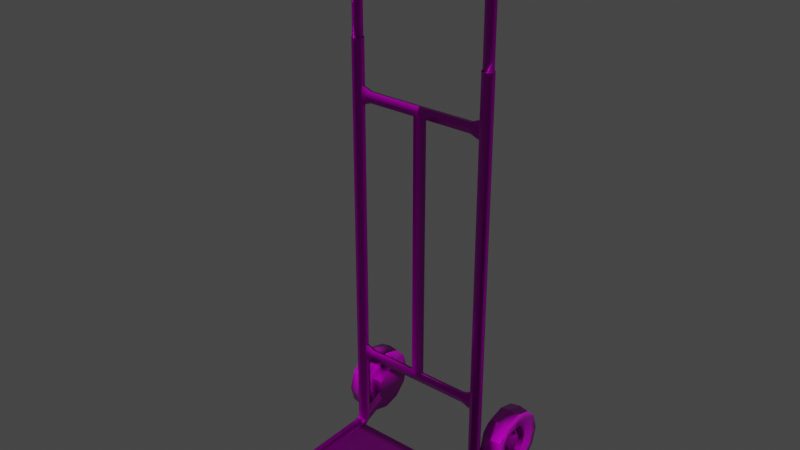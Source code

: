 # Source: sacktrolleyt.blend  (saved by Blender 2.93.21; exported with 4.5.12 LTS)
import bpy
from mathutils import Matrix  # noqa: F401  (used for matrix-valued properties, if any)

bpy.ops.wm.read_factory_settings(use_empty=True)
scene = bpy.context.scene
scene.name = 'Scene'

# ---- collections
col_collection = bpy.data.collections.new('Collection'); scene.collection.children.link(col_collection)

# ---- images (referenced by path relative to the original .blend; pixels are not part of the script)
import os
ASSET_DIR = os.environ.get("B2B_ASSET_DIR", "")  # directory of the original .blend (textures are referenced by path, not embedded)
HERE = os.path.dirname(os.path.abspath(__file__))  # packed textures are extracted next to this script under _unpacked/

def load_image(name, relpath, width, height, colorspace="sRGB"):
    """Load a texture the original file referenced (path relative to the .blend, or extracted next to this script)."""
    p = next((c for c in (os.path.join(HERE, relpath), os.path.join(ASSET_DIR, relpath)) if relpath and os.path.exists(c)), "")
    if p:
        img = bpy.data.images.load(p, check_existing=True)
        img.name = name
    else:  # same state as the original file: an image datablock whose file is absent (Cycles renders it pink)
        img = bpy.data.images.new(name, width, height)
        img.source = "FILE"
        img.filepath = "//" + (relpath or name)
    img.colorspace_settings.name = colorspace
    return img
img_1k_black_metal_1_diffuse_jpg_001 = load_image('1K-black_metal_1-diffuse.jpg.001', '1K-black_metal_1-diffuse.jpg', 1024, 1024, 'sRGB')
img_1k_black_metal_1_normal_jpg_001 = load_image('1K-black_metal_1-normal.jpg.001', '1K-black_metal_1-normal.jpg', 1024, 1024, 'Non-Color')
img_1k_black_metal_1_specular_jpg_001 = load_image('1K-black_metal_1-specular.jpg.001', '1K-black_metal_1-specular.jpg', 1024, 1024, 'Non-Color')
img_1k_black_plastic_basecolor_png_001 = load_image('1K-black_plastic_basecolor.png.001', '1K-black_plastic_basecolor.png', 1024, 1024, 'sRGB')
img_1k_black_plastic_roughness_png_001 = load_image('1K-black_plastic_roughness.png.001', '1K-black_plastic_roughness.png', 1024, 1024, 'Non-Color')
img_1k_black_plastic_normal_png_001 = load_image('1K-black_plastic_normal.png.001', '1K-black_plastic_normal.png', 1024, 1024, 'Non-Color')
img_1k_black_plastic_metallic_png_001 = load_image('1K-black_plastic_metallic.png.001', '1K-black_plastic_metallic.png', 1024, 1024, 'Non-Color')

# ---- materials (node trees are filled in below, after node groups)
mat_metal = bpy.data.materials.new('metal')
mat_metal.use_transparent_shadow = False
mat_wheel = bpy.data.materials.new('wheel')
mat_wheel.use_transparent_shadow = False

# ---- material node trees
mat_metal.use_nodes = True; mat_metal.node_tree.nodes.clear()
_N = mat_metal.node_tree.nodes; _L = mat_metal.node_tree.links
n0 = _N.new('ShaderNodeBsdfPrincipled'); n0.name = 'Principled BSDF'; n0.location = (10, 300)
n0.distribution = 'GGX'
n0.subsurface_method = 'BURLEY'
n0.inputs[1].default_value = 0.5616
n0.inputs[3].default_value = 1.45
n0.inputs[27].default_value = (0.0, 0.0, 0.0, 1.0)
n0.inputs[28].default_value = 1.0
n1 = _N.new('ShaderNodeOutputMaterial'); n1.name = 'Material Output'; n1.location = (300, 300)
n2 = _N.new('ShaderNodeTexImage'); n2.name = 'Image Texture'; n2.location = (-280, 280)
n2.image = img_1k_black_metal_1_diffuse_jpg_001
n3 = _N.new('ShaderNodeNormalMap'); n3.name = 'Normal Map'; n3.location = (-290, -161)
n3.inputs[0].default_value = 2.1
n4 = _N.new('ShaderNodeTexImage'); n4.name = 'Image Texture.001'; n4.location = (-721, -151)
n4.image = img_1k_black_metal_1_normal_jpg_001
n5 = _N.new('ShaderNodeTexImage'); n5.name = 'Image Texture.002'; n5.location = (-713, 209)
n5.image = img_1k_black_metal_1_specular_jpg_001
_L.new(n0.outputs[0], n1.inputs[0])
_L.new(n2.outputs[0], n0.inputs[0])
_L.new(n3.outputs[0], n0.inputs[5])
_L.new(n4.outputs[0], n3.inputs[1])
_L.new(n5.outputs[0], n0.inputs[2])
n1.is_active_output = True
mat_wheel.use_nodes = True; mat_wheel.node_tree.nodes.clear()
_N = mat_wheel.node_tree.nodes; _L = mat_wheel.node_tree.links
n0 = _N.new('ShaderNodeBsdfPrincipled'); n0.name = 'Principled BSDF'; n0.location = (10, 300)
n0.distribution = 'GGX'
n0.subsurface_method = 'BURLEY'
n0.inputs[3].default_value = 1.45
n0.inputs[27].default_value = (0.0, 0.0, 0.0, 1.0)
n0.inputs[28].default_value = 1.0
n1 = _N.new('ShaderNodeOutputMaterial'); n1.name = 'Material Output'; n1.location = (300, 300)
n2 = _N.new('ShaderNodeTexImage'); n2.name = 'Image Texture'; n2.location = (-280, 280)
n2.image = img_1k_black_plastic_basecolor_png_001
n3 = _N.new('ShaderNodeTexImage'); n3.name = 'Image Texture.002'; n3.location = (-995, 67)
n3.image = img_1k_black_plastic_roughness_png_001
n4 = _N.new('ShaderNodeTexImage'); n4.name = 'Image Texture.003'; n4.location = (-780, -265)
n4.image = img_1k_black_plastic_normal_png_001
n5 = _N.new('ShaderNodeNormalMap'); n5.name = 'Normal Map'; n5.location = (-352, -258)
n6 = _N.new('ShaderNodeTexImage'); n6.name = 'Image Texture.001'; n6.location = (-783, 113)
n6.image = img_1k_black_plastic_metallic_png_001
_L.new(n0.outputs[0], n1.inputs[0])
_L.new(n2.outputs[0], n0.inputs[0])
_L.new(n6.outputs[0], n0.inputs[1])
_L.new(n3.outputs[0], n0.inputs[2])
_L.new(n4.outputs[0], n5.inputs[1])
_L.new(n5.outputs[0], n0.inputs[5])
n1.is_active_output = True

# ---- world
world_world = bpy.data.worlds.new('World'); scene.world = world_world
world_world.use_nodes = True; world_world.node_tree.nodes.clear()
_N = world_world.node_tree.nodes; _L = world_world.node_tree.links
n0 = _N.new('ShaderNodeOutputWorld'); n0.name = 'World Output'; n0.location = (300, 300)
n1 = _N.new('ShaderNodeBackground'); n1.name = 'Background'; n1.location = (10, 300)
n1.inputs[0].default_value = (0.05088, 0.05088, 0.05088, 1.0)
_L.new(n1.outputs[0], n0.inputs[0])
n0.is_active_output = True
world_world.color = (0.05088, 0.05088, 0.05088)
world_world.use_sun_shadow = False
world_world.sun_shadow_jitter_overblur = 0.0

# ---- meshes
me_cylinder_002 = bpy.data.meshes.new('Cylinder.002')
me_cylinder_002.from_pydata([(0.0, 0.5525, -1.0), (0.0, 0.5525, 1.0), (0.866, 0.2762, -1.0), (0.866, 0.2762, 1.0), (0.866, -0.2762, -1.0), (0.866, -0.2762, 1.0), (-8.742e-08, -0.5525, -1.0), (-8.742e-08, -0.5525, 1.0), (-0.866, -0.2762, -1.0), (-0.866, -0.2762, 1.0), (-0.866, 0.2762, -1.0), (-0.866, 0.2762, 1.0), (2.384e-06, 0.4137, 11.29), (1.562, 0.2068, 11.29), (1.562, -0.2068, 11.29), (2.227e-06, -0.4137, 11.29), (-1.562, -0.2068, 11.29), (-1.562, 0.2068, 11.29), (1.817e-06, 0.4364, 10.52), (1.345, 0.2182, 10.52), (1.345, -0.2182, 10.52), (1.681e-06, -0.4364, 10.52), (-1.345, 0.2182, 10.52), (-1.345, -0.2182, 10.52), (0.8812, 0.2667, 9.391), (3.414e-07, -0.5334, 9.391), (-0.8812, -0.2667, 9.391), (4.303e-07, 0.5334, 9.391), (0.8812, -0.2667, 9.391), (-0.8812, 0.2667, 9.391), (0.0, 0.4869, 0.0), (0.866, 0.2435, 0.0), (0.866, -0.2435, 0.0), (-8.742e-08, -0.4869, 0.0), (-0.866, -0.2435, 0.0), (-0.866, 0.2435, 0.0), (2.384e-06, 0.4137, -11.29), (1.562, 0.2068, -11.29), (1.562, -0.2068, -11.29), (2.227e-06, -0.4137, -11.29), (-1.562, -0.2068, -11.29), (-1.562, 0.2068, -11.29), (1.817e-06, 0.4364, -10.52), (1.345, 0.2182, -10.52), (1.345, -0.2182, -10.52), (1.681e-06, -0.4364, -10.52), (-1.345, 0.2182, -10.52), (-1.345, -0.2182, -10.52), (0.8812, 0.2667, -9.391), (3.414e-07, -0.5334, -9.391), (-0.8812, -0.2667, -9.391), (4.303e-07, 0.5334, -9.391), (0.8812, -0.2667, -9.391), (-0.8812, 0.2667, -9.391), (46.64, 0.5525, 1.0), (47.51, 0.2762, 1.0), (47.51, -0.2762, 1.0), (46.64, -0.5525, 1.0), (45.78, -0.2762, 1.0), (45.78, 0.2762, 1.0), (46.64, 0.4137, 11.29), (48.21, 0.2068, 11.29), (48.21, -0.2068, 11.29), (46.64, -0.4137, 11.29), (45.08, -0.2068, 11.29), (45.08, 0.2068, 11.29), (46.64, 0.4364, 10.52), (47.99, 0.2182, 10.52), (47.99, -0.2182, 10.52), (46.64, -0.4364, 10.52), (45.3, 0.2182, 10.52), (45.3, -0.2182, 10.52), (47.53, 0.2667, 9.391), (46.64, -0.5334, 9.391), (45.76, -0.2667, 9.391), (46.64, 0.5334, 9.391), (47.53, -0.2667, 9.391), (45.76, 0.2667, 9.391), (46.64, 0.4869, 0.0), (47.51, 0.2435, 0.0), (47.51, -0.2435, 0.0), (46.64, -0.4869, 0.0), (45.78, -0.2435, 0.0), (45.78, 0.2435, 0.0), (46.64, 0.5525, -1.0), (47.51, 0.2762, -1.0), (47.51, -0.2762, -1.0), (46.64, -0.5525, -1.0), (45.78, -0.2762, -1.0), (45.78, 0.2762, -1.0), (46.64, 0.4137, -11.29), (48.21, 0.2068, -11.29), (48.21, -0.2068, -11.29), (46.64, -0.4137, -11.29), (45.08, -0.2068, -11.29), (45.08, 0.2068, -11.29), (58.28, 0.995, 11.98), (60.27, 0.8617, 12.48), (58.28, 0.8617, 12.48), (60.27, 0.4975, 12.84), (58.28, 0.4975, 12.84), (60.27, -1.927e-06, 12.98), (58.28, -1.927e-06, 12.98), (60.27, -0.4975, 12.84), (58.28, -0.4975, 12.84), (60.27, -0.8617, 12.48), (58.28, -0.8617, 12.48), (60.27, -0.995, 11.98), (58.28, -0.995, 11.98), (60.27, -0.8617, 11.48), (58.28, -0.8617, 11.48), (60.27, -0.4975, 11.12), (58.28, -0.4975, 11.12), (60.27, -1.604e-06, 10.99), (58.28, -1.604e-06, 10.99), (60.27, 0.4975, 11.12), (58.28, 0.4975, 11.12), (60.27, 0.8617, 11.48), (58.28, 0.8617, 11.48), (-8.984, 0.995, 11.98), (-8.984, 0.8617, 12.48), (-8.984, 0.4975, 12.84), (-8.984, -1.927e-06, 12.98), (-8.984, -0.4975, 12.84), (-8.984, -0.8617, 12.48), (-8.984, -0.995, 11.98), (-8.984, -0.8617, 11.48), (-8.984, -0.4975, 11.12), (-8.984, -1.604e-06, 10.99), (-8.984, 0.4975, 11.12), (-8.984, 0.8617, 11.48), (-8.984, 0.8525, 11.98), (-8.984, 0.7383, 12.41), (-8.984, 0.4263, 12.72), (-8.984, -1.904e-06, 12.83), (-8.984, -0.4263, 12.72), (-8.984, -0.7383, 12.41), (-8.984, -0.8525, 11.98), (-8.984, -0.7383, 11.55), (-8.984, -0.4263, 11.24), (-8.984, -1.627e-06, 11.13), (-8.984, 0.4263, 11.24), (-8.984, 0.7383, 11.55), (-23.21, 1.532, 11.98), (-23.25, 1.424, 12.41), (-23.35, 1.131, 12.72), (-23.5, 0.7303, 12.83), (-23.64, 0.3296, 12.72), (-23.75, 0.03617, 12.41), (-23.79, -0.07122, 11.98), (-23.75, 0.03617, 11.55), (-23.64, 0.3296, 11.24), (-23.5, 0.7303, 11.13), (-23.35, 1.131, 11.24), (-23.25, 1.424, 11.55), (-27.75, 4.569, 8.141), (-27.47, 4.233, 8.141), (-27.39, 3.799, 8.141), (-27.53, 3.383, 8.141), (-27.87, 3.097, 8.141), (-28.31, 3.018, 8.141), (-28.72, 3.166, 8.141), (-29.01, 3.502, 8.141), (-29.09, 3.936, 8.141), (-28.94, 4.352, 8.141), (-28.6, 4.638, 8.141), (-28.17, 4.717, 8.141), (-24.98, 2.615, 12.02), (-26.34, 3.594, 11.95), (-27.19, 4.179, 11.47), (-27.63, 4.482, 10.3), (-25.04, 2.513, 11.6), (-26.32, 3.443, 11.54), (-27.0, 3.913, 11.17), (-27.35, 4.154, 10.2), (-25.19, 2.243, 11.28), (-26.44, 3.144, 11.23), (-27.0, 3.53, 10.95), (-27.28, 3.725, 10.12), (-25.41, 1.875, 11.17), (-26.66, 2.778, 11.12), (-27.17, 3.133, 10.87), (-27.43, 3.311, 10.09), (-25.62, 1.509, 11.28), (-26.92, 2.443, 11.23), (-27.48, 2.829, 10.95), (-27.76, 3.023, 10.12), (-25.79, 1.242, 11.6), (-27.16, 2.228, 11.54), (-27.84, 2.698, 11.17), (-28.19, 2.938, 10.2), (-25.85, 1.147, 12.02), (-27.31, 2.191, 11.95), (-28.15, 2.775, 11.47), (-28.59, 3.079, 10.3), (-25.8, 1.248, 12.45), (-27.33, 2.342, 12.36), (-28.34, 3.041, 11.77), (-28.87, 3.408, 10.41), (-25.64, 1.519, 12.76), (-27.21, 2.641, 12.67), (-28.34, 3.423, 11.99), (-28.94, 3.836, 10.48), (-25.43, 1.886, 12.87), (-26.99, 3.007, 12.78), (-28.17, 3.82, 12.07), (-28.79, 4.25, 10.51), (-25.21, 2.253, 12.76), (-26.73, 3.343, 12.67), (-27.86, 4.125, 11.99), (-28.46, 4.538, 10.48), (-28.03, 4.623, 10.41), (-27.5, 4.256, 11.77), (-26.49, 3.557, 12.36), (-25.04, 2.519, 12.45), (46.64, 0.4364, -10.52), (47.99, 0.2182, -10.52), (47.99, -0.2182, -10.52), (46.64, -0.4364, -10.52), (45.3, 0.2182, -10.52), (45.3, -0.2182, -10.52), (-29.01, 3.502, 0.0), (-29.09, 3.936, 0.0), (-27.87, 3.097, 0.0), (-28.31, 3.018, 0.0), (-28.17, 4.717, 0.0), (-27.75, 4.569, 0.0), (-27.47, 4.233, 0.0), (-27.39, 3.799, 0.0), (-28.94, 4.352, 0.0), (-28.72, 3.166, 0.0), (-27.53, 3.383, 0.0), (-28.6, 4.638, 0.0), (47.53, 0.2667, -9.391), (46.64, -0.5334, -9.391), (45.76, -0.2667, -9.391), (46.64, 0.5334, -9.391), (47.53, -0.2667, -9.391), (45.76, 0.2667, -9.391), (58.28, 0.995, -11.98), (60.27, 0.8617, -12.48), (58.28, 0.8617, -12.48), (60.27, 0.4975, -12.84), (58.28, 0.4975, -12.84), (60.27, -1.927e-06, -12.98), (58.28, -1.927e-06, -12.98), (60.27, -0.4975, -12.84), (58.28, -0.4975, -12.84), (60.27, -0.8617, -12.48), (58.28, -0.8617, -12.48), (60.27, -0.995, -11.98), (58.28, -0.995, -11.98), (60.27, -0.8617, -11.48), (58.28, -0.8617, -11.48), (60.27, -0.4975, -11.12), (58.28, -0.4975, -11.12), (60.27, -1.604e-06, -10.99), (58.28, -1.604e-06, -10.99), (60.27, 0.4975, -11.12), (58.28, 0.4975, -11.12), (60.27, 0.8617, -11.48), (58.28, 0.8617, -11.48), (-8.984, 0.995, -11.98), (-8.984, 0.8617, -12.48), (-8.984, 0.4975, -12.84), (-8.984, -1.927e-06, -12.98), (-8.984, -0.4975, -12.84), (-8.984, -0.8617, -12.48), (-8.984, -0.995, -11.98), (-8.984, -0.8617, -11.48), (-8.984, -0.4975, -11.12), (-8.984, -1.604e-06, -10.99), (-8.984, 0.4975, -11.12), (-8.984, 0.8617, -11.48), (-8.984, 0.8525, -11.98), (-8.984, 0.7383, -12.41), (-8.984, 0.4263, -12.72), (-8.984, -1.904e-06, -12.83), (-8.984, -0.4263, -12.72), (-8.984, -0.7383, -12.41), (-8.984, -0.8525, -11.98), (-8.984, -0.7383, -11.55), (-8.984, -0.4263, -11.24), (-8.984, -1.627e-06, -11.13), (-8.984, 0.4263, -11.24), (-8.984, 0.7383, -11.55), (-23.21, 1.532, -11.98), (-23.25, 1.424, -12.41), (-23.35, 1.131, -12.72), (-23.5, 0.7303, -12.83), (-23.64, 0.3296, -12.72), (-23.75, 0.03617, -12.41), (-23.79, -0.07122, -11.98), (-23.75, 0.03617, -11.55), (-23.64, 0.3296, -11.24), (-23.5, 0.7303, -11.13), (-23.35, 1.131, -11.24), (-23.25, 1.424, -11.55), (-27.75, 4.569, -8.141), (-27.47, 4.233, -8.141), (-27.39, 3.799, -8.141), (-27.53, 3.383, -8.141), (-27.87, 3.097, -8.141), (-28.31, 3.018, -8.141), (-28.72, 3.166, -8.141), (-29.01, 3.502, -8.141), (-29.09, 3.936, -8.141), (-28.94, 4.352, -8.141), (-28.6, 4.638, -8.141), (-28.17, 4.717, -8.141), (-24.98, 2.615, -12.02), (-26.34, 3.594, -11.95), (-27.19, 4.179, -11.47), (-27.63, 4.482, -10.3), (-25.04, 2.513, -11.6), (-26.32, 3.443, -11.54), (-27.0, 3.913, -11.17), (-27.35, 4.154, -10.2), (-25.19, 2.243, -11.28), (-26.44, 3.144, -11.23), (-27.0, 3.53, -10.95), (-27.28, 3.725, -10.12), (-25.41, 1.875, -11.17), (-26.66, 2.778, -11.12), (-27.17, 3.133, -10.87), (-27.43, 3.311, -10.09), (-25.62, 1.509, -11.28), (-26.92, 2.443, -11.23), (-27.48, 2.829, -10.95), (-27.76, 3.023, -10.12), (-25.79, 1.242, -11.6), (-27.16, 2.228, -11.54), (-27.84, 2.698, -11.17), (-28.19, 2.938, -10.2), (-20.96, -0.7383, 11.55), (-20.96, -0.4263, 11.24), (-20.96, -0.4263, 12.72), (-20.96, -0.7383, 12.41), (-20.96, 0.7383, 11.55), (-20.96, 0.8525, 11.98), (-20.96, 0.7383, 12.41), (-20.96, 0.4263, 12.72), (-20.96, -1.627e-06, 11.13), (-20.96, -0.8525, 11.98), (-20.96, -1.904e-06, 12.83), (-20.96, 0.4263, 11.24), (-25.85, 1.147, -12.02), (61.9, 0.1924, 11.98), (61.79, 0.1087, 12.48), (61.51, -0.1201, 12.84), (61.12, -0.4327, 12.98), (60.74, -0.7452, 12.84), (60.45, -0.974, 12.48), (60.35, -1.058, 11.98), (60.45, -0.974, 11.48), (60.74, -0.7452, 11.12), (61.12, -0.4327, 10.99), (61.51, -0.1201, 11.12), (61.79, 0.1087, 11.48), (-27.31, 2.191, -11.95), (-28.15, 2.775, -11.47), (-28.59, 3.079, -10.3), (-25.8, 1.248, -12.45), (-27.33, 2.342, -12.36), (-28.34, 3.041, -11.77), (-28.87, 3.408, -10.41), (-25.64, 1.519, -12.76), (-27.21, 2.641, -12.67), (-28.34, 3.423, -11.99), (-28.94, 3.836, -10.48), (62.51, -1.244, 11.98), (62.37, -1.251, 12.48), (62.01, -1.271, 12.84), (61.51, -1.298, 12.98), (61.02, -1.325, 12.84), (60.65, -1.345, 12.48), (60.52, -1.352, 11.98), (60.65, -1.345, 11.48), (61.02, -1.325, 11.12), (61.51, -1.298, 10.99), (62.01, -1.271, 11.12), (62.37, -1.251, 11.48), (-25.43, 1.886, -12.87), (62.01, -21.72, 11.98), (61.95, -21.72, 12.48), (61.78, -21.72, 12.84), (61.56, -21.72, 12.98), (61.33, -21.72, 12.84), (61.17, -21.72, 12.48), (61.11, -21.72, 11.98), (61.17, -21.72, 11.48), (61.33, -21.72, 11.12), (61.56, -21.72, 10.99), (61.78, -21.72, 11.12), (61.95, -21.72, 11.48), (-26.99, 3.007, -12.78), (-28.17, 3.82, -12.07), (-28.79, 4.25, -10.51), (-25.21, 2.253, -12.76), (-26.73, 3.343, -12.67), (-27.86, 4.125, -11.99), (-28.46, 4.538, -10.48), (-28.03, 4.623, -10.41), (-27.5, 4.256, -11.77), (-26.49, 3.557, -12.36), (-25.04, 2.519, -12.45), (61.02, -1.325, 7.444), (61.33, -21.72, 7.444), (61.56, -21.72, 7.355), (61.78, -21.72, 7.444), (62.01, -1.271, 7.444), (61.51, -1.298, 7.355), (61.04, -3.025, 11.12), (61.99, -2.975, 12.84), (62.34, -2.957, 12.48), (-20.96, -0.7383, -11.55), (61.99, -2.975, 11.12), (61.52, -3.0, 12.98), (-20.96, -0.4263, -11.24), (62.34, -2.957, 11.48), (61.04, -3.025, 12.84), (-20.96, -0.4263, -12.72), (-20.96, -0.7383, -12.41), (62.47, -2.95, 11.98), (60.7, -3.043, 12.48), (-20.96, 0.7383, -11.55), (-20.96, 0.8525, -11.98), (60.57, -3.05, 11.98), (60.7, -3.043, 11.48), (-20.96, 0.7383, -12.41), (61.99, -2.975, 7.444), (-20.96, 0.4263, -12.72), (61.04, -3.025, 7.444), (57.48, 7.372, 11.98), (57.48, 7.239, 12.48), (55.49, 7.239, 12.48), (55.49, 7.372, 11.98), (55.49, 7.239, 11.48), (57.48, 7.239, 11.48), (59.11, 6.569, 11.98), (59.01, 6.486, 12.48), (59.01, 6.486, 11.48), (61.02, -1.325, 0.0), (61.33, -21.72, 0.0), (61.56, -21.72, 0.0), (61.78, -21.72, 0.0), (62.01, -1.271, 0.0), (61.51, -1.298, 0.0), (61.04, -3.025, 0.0), (61.99, -2.975, 0.0), (-20.96, -1.627e-06, -11.13), (-20.96, -0.8525, -11.98), (-20.96, -1.904e-06, -12.83), (-20.96, 0.4263, -11.24), (61.9, 0.1924, -11.98), (61.79, 0.1087, -12.48), (61.51, -0.1201, -12.84), (61.12, -0.4327, -12.98), (60.74, -0.7452, -12.84), (60.45, -0.974, -12.48), (60.35, -1.058, -11.98), (60.45, -0.974, -11.48), (60.74, -0.7452, -11.12), (61.12, -0.4327, -10.99), (61.51, -0.1201, -11.12), (61.79, 0.1087, -11.48), (62.51, -1.244, -11.98), (62.37, -1.251, -12.48), (62.01, -1.271, -12.84), (61.51, -1.298, -12.98), (60.02, 6.595, 15.39), (59.59, 8.226, 15.39), (58.39, 9.419, 15.39), (56.76, 9.856, 15.39), (55.13, 9.419, 15.39), (53.94, 8.226, 15.39), (53.5, 6.595, 15.39), (53.94, 4.965, 15.39), (55.13, 3.772, 15.39), (56.76, 3.335, 15.39), (58.39, 3.772, 15.39), (59.59, 4.965, 15.39), (60.02, 6.595, 11.11), (59.59, 8.226, 11.11), (58.39, 9.419, 11.11), (56.76, 9.856, 11.11), (55.13, 9.419, 11.11), (53.94, 8.226, 11.11), (53.5, 6.595, 11.11), (53.94, 4.965, 11.11), (55.13, 3.772, 11.11), (56.76, 3.335, 11.11), (58.39, 3.772, 11.11), (59.59, 4.965, 11.11), (62.81, 6.595, 14.16), (62.51, 6.595, 15.85), (59.58, 6.595, 15.23), (59.58, 6.595, 13.1), (62.51, 6.595, 12.47), (62.0, 9.619, 14.16), (61.74, 9.467, 15.85), (59.21, 8.005, 15.23), (59.21, 8.005, 13.1), (61.74, 9.467, 12.47), (59.79, 11.83, 14.16), (59.63, 11.57, 15.85), (58.17, 9.037, 15.23), (58.17, 9.037, 13.1), (59.63, 11.57, 12.47), (56.76, 12.64, 14.16), (56.76, 12.34, 15.85), (56.76, 9.415, 15.23), (56.76, 9.415, 13.1), (56.76, 12.34, 12.47), (53.74, 11.83, 14.16), (53.89, 11.57, 15.85), (55.35, 9.037, 15.23), (55.35, 9.037, 13.1), (53.89, 11.57, 12.47), (51.53, 9.619, 14.16), (51.79, 9.467, 15.85), (54.32, 8.005, 15.23), (54.32, 8.005, 13.1), (51.79, 9.467, 12.47), (50.72, 6.595, 14.16), (51.02, 6.595, 15.85), (53.94, 6.595, 15.23), (53.94, 6.595, 13.1), (51.02, 6.595, 12.47), (51.53, 3.572, 14.16), (51.79, 3.724, 15.85), (54.32, 5.186, 15.23), (54.32, 5.186, 13.1), (51.79, 3.724, 12.47), (53.74, 1.358, 14.16), (53.89, 1.622, 15.85), (55.35, 4.154, 15.23), (55.35, 4.154, 13.1), (53.89, 1.622, 12.47), (56.76, 0.5478, 14.16), (56.76, 0.8527, 15.85), (56.76, 3.776, 15.23), (56.76, 3.776, 13.1), (56.76, 0.8527, 12.47), (59.79, 1.358, 14.16), (59.63, 1.622, 15.85), (58.17, 4.154, 15.23), (58.17, 4.154, 13.1), (59.63, 1.622, 12.47), (62.0, 3.572, 14.16), (61.74, 3.724, 15.85), (59.21, 5.186, 15.23), (59.21, 5.186, 13.1), (61.74, 3.724, 12.47), (61.02, -1.325, -12.84), (60.65, -1.345, -12.48), (60.52, -1.352, -11.98), (60.65, -1.345, -11.48), (61.02, -1.325, -11.12), (61.51, -1.298, -10.99), (62.01, -1.271, -11.12), (62.37, -1.251, -11.48), (62.01, -21.72, -11.98), (61.95, -21.72, -12.48), (61.78, -21.72, -12.84), (61.56, -21.72, -12.98), (61.33, -21.72, -12.84), (61.17, -21.72, -12.48), (61.11, -21.72, -11.98), (61.17, -21.72, -11.48), (61.33, -21.72, -11.12), (61.56, -21.72, -10.99), (61.78, -21.72, -11.12), (61.95, -21.72, -11.48), (61.02, -1.325, -7.444), (61.33, -21.72, -7.444), (61.56, -21.72, -7.355), (61.78, -21.72, -7.444), (62.01, -1.271, -7.444), (61.51, -1.298, -7.355), (61.04, -3.025, -11.12), (61.99, -2.975, -12.84), (62.34, -2.957, -12.48), (61.99, -2.975, -11.12), (61.52, -3.0, -12.98), (62.34, -2.957, -11.48), (61.04, -3.025, -12.84), (62.47, -2.95, -11.98), (60.7, -3.043, -12.48), (60.57, -3.05, -11.98), (60.7, -3.043, -11.48), (61.99, -2.975, -7.444), (61.04, -3.025, -7.444), (57.48, 7.372, -11.98), (57.48, 7.239, -12.48), (55.49, 7.239, -12.48), (55.49, 7.372, -11.98), (55.49, 7.239, -11.48), (57.48, 7.239, -11.48), (59.11, 6.569, -11.98), (59.01, 6.486, -12.48), (59.01, 6.486, -11.48), (60.02, 6.595, -15.39), (59.59, 8.226, -15.39), (58.39, 9.419, -15.39), (56.76, 9.856, -15.39), (55.13, 9.419, -15.39), (53.94, 8.226, -15.39), (53.5, 6.595, -15.39), (53.94, 4.965, -15.39), (55.13, 3.772, -15.39), (56.76, 3.335, -15.39), (58.39, 3.772, -15.39), (59.59, 4.965, -15.39), (60.02, 6.595, -11.11), (59.59, 8.226, -11.11), (58.39, 9.419, -11.11), (56.76, 9.856, -11.11), (55.13, 9.419, -11.11), (53.94, 8.226, -11.11), (53.5, 6.595, -11.11), (53.94, 4.965, -11.11), (61.04, 6.595, 15.92), (60.47, 8.736, 15.92), (58.9, 10.3, 15.92), (56.76, 10.88, 15.92), (54.62, 10.3, 15.92), (53.06, 8.736, 15.92), (52.48, 6.595, 15.92), (53.06, 4.455, 15.92), (54.62, 2.888, 15.92), (56.76, 2.314, 15.92), (58.9, 2.888, 15.92), (60.47, 4.455, 15.92), (55.13, 3.772, -11.11), (56.76, 3.335, -11.11), (58.39, 3.772, -11.11), (59.59, 4.965, -11.11), (62.81, 6.595, -14.16), (62.51, 6.595, -15.85), (59.58, 6.595, -15.23), (59.58, 6.595, -13.1), (62.51, 6.595, -12.47), (62.0, 9.619, -14.16), (61.74, 9.467, -15.85), (59.21, 8.005, -15.23), (59.21, 8.005, -13.1), (61.74, 9.467, -12.47), (59.79, 11.83, -14.16), (59.63, 11.57, -15.85), (58.17, 9.037, -15.23), (58.17, 9.037, -13.1), (59.63, 11.57, -12.47), (56.76, 12.64, -14.16), (56.76, 12.34, -15.85), (56.76, 9.415, -15.23), (56.76, 9.415, -13.1), (56.76, 12.34, -12.47), (53.74, 11.83, -14.16), (53.89, 11.57, -15.85), (55.35, 9.037, -15.23), (55.35, 9.037, -13.1), (53.89, 11.57, -12.47), (51.53, 9.619, -14.16), (51.79, 9.467, -15.85), (54.32, 8.005, -15.23), (54.32, 8.005, -13.1), (51.79, 9.467, -12.47), (50.72, 6.595, -14.16), (51.02, 6.595, -15.85), (53.94, 6.595, -15.23), (53.94, 6.595, -13.1), (51.02, 6.595, -12.47), (51.53, 3.572, -14.16), (51.79, 3.724, -15.85), (54.32, 5.186, -15.23), (54.32, 5.186, -13.1), (51.79, 3.724, -12.47), (59.49, 6.595, 15.39), (59.12, 7.957, 15.39), (58.13, 8.954, 15.39), (56.76, 9.319, 15.39), (55.4, 8.954, 15.39), (54.4, 7.957, 15.39), (54.04, 6.595, 15.39), (54.4, 5.233, 15.39), (55.4, 4.236, 15.39), (56.76, 3.871, 15.39), (58.13, 4.236, 15.39), (59.12, 5.233, 15.39), (59.4, 6.595, 14.19), (59.05, 7.915, 14.19), (58.08, 8.881, 14.19), (56.76, 9.234, 14.19), (55.44, 8.881, 14.19), (54.48, 7.915, 14.19), (54.12, 6.595, 14.19), (54.48, 5.276, 14.19), (55.44, 4.31, 14.19), (56.76, 3.956, 14.19), (58.08, 4.31, 14.19), (59.05, 5.276, 14.19), (59.03, 6.595, 14.19), (58.73, 7.728, 14.19), (57.9, 8.557, 14.19), (56.76, 8.861, 14.19), (55.63, 8.557, 14.19), (54.8, 7.728, 14.19), (54.5, 6.595, 14.19), (54.8, 5.462, 14.19), (55.63, 4.633, 14.19), (56.76, 4.33, 14.19), (57.9, 4.633, 14.19), (58.73, 5.462, 14.19), (58.25, 6.595, 15.2), (58.05, 7.337, 15.2), (57.51, 7.88, 15.2), (56.76, 8.079, 15.2), (56.02, 7.88, 15.2), (55.48, 7.337, 15.2), (55.28, 6.595, 15.2), (55.48, 5.853, 15.2), (56.02, 5.31, 15.2), (56.76, 5.112, 15.2), (57.51, 5.31, 15.2), (58.05, 5.853, 15.2), (53.74, 1.358, -14.16), (53.89, 1.622, -15.85), (55.35, 4.154, -15.23), (55.35, 4.154, -13.1), (53.89, 1.622, -12.47), (56.76, 0.5478, -14.16), (56.76, 0.8527, -15.85), (56.76, 3.776, -15.23), (56.76, 3.776, -13.1), (56.76, 0.8527, -12.47), (59.79, 1.358, -14.16), (59.63, 1.622, -15.85), (58.17, 4.154, -15.23), (58.17, 4.154, -13.1), (59.63, 1.622, -12.47), (62.0, 3.572, -14.16), (61.74, 3.724, -15.85), (59.21, 5.186, -15.23), (59.21, 5.186, -13.1), (61.74, 3.724, -12.47), (61.04, 6.595, -15.92), (60.47, 8.736, -15.92), (58.9, 10.3, -15.92), (56.76, 10.88, -15.92), (54.62, 10.3, -15.92), (53.06, 8.736, -15.92), (52.48, 6.595, -15.92), (53.06, 4.455, -15.92), (54.62, 2.888, -15.92), (56.76, 2.314, -15.92), (58.9, 2.888, -15.92), (60.47, 4.455, -15.92), (59.49, 6.595, -15.39), (59.12, 7.957, -15.39), (58.13, 8.954, -15.39), (56.76, 9.319, -15.39), (55.4, 8.954, -15.39), (54.4, 7.957, -15.39), (54.04, 6.595, -15.39), (54.4, 5.233, -15.39), (55.4, 4.236, -15.39), (56.76, 3.871, -15.39), (58.13, 4.236, -15.39), (59.12, 5.233, -15.39), (59.4, 6.595, -14.19), (59.05, 7.915, -14.19), (58.08, 8.881, -14.19), (56.76, 9.234, -14.19), (55.44, 8.881, -14.19), (54.48, 7.915, -14.19), (54.12, 6.595, -14.19), (54.48, 5.276, -14.19), (55.44, 4.31, -14.19), (56.76, 3.956, -14.19), (58.08, 4.31, -14.19), (59.05, 5.276, -14.19), (59.03, 6.595, -14.19), (58.73, 7.728, -14.19), (57.9, 8.557, -14.19), (56.76, 8.861, -14.19), (55.63, 8.557, -14.19), (54.8, 7.728, -14.19), (54.5, 6.595, -14.19), (54.8, 5.462, -14.19), (55.63, 4.633, -14.19), (56.76, 4.33, -14.19), (57.9, 4.633, -14.19), (58.73, 5.462, -14.19), (58.25, 6.595, -15.2), (58.05, 7.337, -15.2), (57.51, 7.88, -15.2), (56.76, 8.079, -15.2), (56.02, 7.88, -15.2), (55.48, 7.337, -15.2), (55.28, 6.595, -15.2), (55.48, 5.853, -15.2), (56.02, 5.31, -15.2), (56.76, 5.112, -15.2), (57.51, 5.31, -15.2), (58.05, 5.853, -15.2)], [], [(30, 1, 3, 31), (32, 5, 7, 33), (33, 7, 9, 34), (19, 18, 12, 13), (34, 9, 11, 35), (35, 11, 1, 30), (43, 37, 36, 42), (13, 12, 17, 16, 15, 14), (21, 20, 14, 15), (18, 22, 17, 12), (23, 21, 15, 16), (20, 19, 13, 14), (22, 23, 16, 17), (29, 26, 23, 22), (28, 24, 19, 20), (26, 25, 21, 23), (27, 29, 22, 18), (25, 28, 20, 21), (24, 27, 18, 19), (3, 1, 27, 24), (7, 5, 28, 25), (1, 11, 29, 27), (9, 7, 25, 26), (5, 3, 24, 28), (11, 9, 26, 29), (37, 38, 39, 40, 41, 36), (33, 34, 8, 6), (32, 33, 6, 4), (30, 31, 2, 0), (35, 30, 0, 10), (34, 35, 10, 8), (47, 40, 39, 45), (44, 38, 37, 43), (45, 39, 38, 44), (42, 36, 41, 46), (46, 41, 40, 47), (49, 45, 44, 52), (50, 47, 45, 49), (0, 51, 53, 10), (4, 52, 48, 2), (48, 43, 42, 51), (8, 50, 49, 6), (53, 46, 47, 50), (2, 48, 51, 0), (10, 53, 50, 8), (6, 49, 52, 4), (51, 42, 46, 53), (52, 44, 43, 48), (78, 54, 55, 79), (79, 55, 56, 80), (80, 56, 57, 81), (81, 57, 58, 82), (67, 66, 60, 61), (83, 59, 54, 78), (219, 95, 94, 220), (61, 60, 65, 64, 63, 62), (69, 68, 62, 63), (66, 70, 65, 60), (71, 69, 63, 64), (68, 67, 61, 62), (70, 71, 64, 65), (77, 74, 71, 70), (76, 72, 67, 68), (74, 73, 69, 71), (75, 77, 70, 66), (73, 76, 68, 69), (72, 75, 66, 67), (55, 54, 75, 72), (57, 56, 76, 73), (54, 59, 77, 75), (58, 57, 73, 74), (56, 55, 72, 76), (59, 58, 74, 77), (220, 94, 93, 218), (80, 81, 87, 86), (79, 80, 86, 85), (78, 79, 85, 84), (237, 217, 216, 233), (238, 219, 220, 235), (235, 220, 218, 234), (88, 4, 2, 89), (88, 235, 234, 87), (217, 92, 91, 216), (234, 218, 217, 237), (91, 92, 93, 94, 95, 90), (236, 215, 219, 238), (89, 2, 31, 83), (83, 78, 84, 89), (87, 234, 237, 86), (233, 216, 215, 236), (85, 233, 236, 84), (84, 236, 238, 89), (89, 238, 235, 88), (86, 237, 233, 85), (82, 32, 4, 88), (81, 82, 88, 87), (216, 91, 90, 215), (82, 58, 5, 32), (58, 59, 3, 5), (59, 83, 31, 3), (218, 93, 92, 217), (215, 90, 95, 219), (96, 98, 435, 436), (97, 98, 100, 99), (99, 100, 102, 101), (101, 102, 104, 103), (103, 104, 106, 105), (105, 106, 108, 107), (107, 108, 110, 109), (109, 110, 112, 111), (111, 112, 114, 113), (113, 114, 116, 115), (112, 110, 126, 127), (115, 116, 118, 117), (348, 347, 439, 440), (310, 286, 287, 405), (124, 123, 135, 136), (110, 108, 125, 126), (108, 106, 124, 125), (106, 104, 123, 124), (104, 102, 122, 123), (96, 118, 130, 119), (98, 96, 119, 120), (102, 100, 121, 122), (118, 116, 129, 130), (100, 98, 120, 121), (116, 114, 128, 129), (114, 112, 127, 128), (335, 334, 150, 151), (119, 130, 142, 131), (121, 120, 132, 133), (128, 127, 139, 140), (125, 124, 136, 137), (122, 121, 133, 134), (129, 128, 140, 141), (126, 125, 137, 138), (123, 122, 134, 135), (130, 129, 141, 142), (120, 119, 131, 132), (127, 126, 138, 139), (166, 165, 210, 211), (337, 336, 147, 148), (339, 338, 154, 143), (341, 340, 144, 145), (342, 335, 151, 152), (343, 337, 148, 149), (344, 341, 145, 146), (345, 342, 152, 153), (334, 343, 149, 150), (336, 344, 146, 147), (338, 345, 153, 154), (340, 339, 143, 144), (248, 250, 251, 249), (165, 164, 206, 210), (164, 163, 202, 206), (163, 162, 198, 202), (162, 161, 194, 198), (161, 160, 190, 194), (160, 159, 186, 190), (159, 158, 182, 186), (158, 157, 178, 182), (157, 156, 174, 178), (156, 155, 170, 174), (155, 166, 211, 170), (174, 170, 169, 173), (173, 169, 168, 172), (172, 168, 167, 171), (171, 167, 143, 154), (178, 174, 173, 177), (177, 173, 172, 176), (176, 172, 171, 175), (175, 171, 154, 153), (182, 178, 177, 181), (181, 177, 176, 180), (180, 176, 175, 179), (179, 175, 153, 152), (186, 182, 181, 185), (185, 181, 180, 184), (184, 180, 179, 183), (183, 179, 152, 151), (190, 186, 185, 189), (189, 185, 184, 188), (188, 184, 183, 187), (187, 183, 151, 150), (194, 190, 189, 193), (193, 189, 188, 192), (192, 188, 187, 191), (191, 187, 150, 149), (198, 194, 193, 197), (197, 193, 192, 196), (196, 192, 191, 195), (195, 191, 149, 148), (202, 198, 197, 201), (201, 197, 196, 200), (200, 196, 195, 199), (199, 195, 148, 147), (206, 202, 201, 205), (205, 201, 200, 204), (204, 200, 199, 203), (203, 199, 147, 146), (210, 206, 205, 209), (209, 205, 204, 208), (208, 204, 203, 207), (207, 203, 146, 145), (211, 210, 209, 212), (212, 209, 208, 213), (213, 208, 207, 214), (214, 207, 145, 144), (170, 211, 212, 169), (169, 212, 213, 168), (168, 213, 214, 167), (167, 214, 144, 143), (267, 279, 278, 266), (242, 244, 245, 243), (598, 601, 599, 593), (468, 581, 584, 469), (250, 252, 253, 251), (244, 246, 247, 245), (239, 596, 595, 241), (252, 254, 255, 253), (246, 248, 249, 247), (240, 242, 243, 241), (254, 256, 257, 255), (585, 573, 562, 587), (165, 232, 229, 164), (158, 231, 228, 157), (157, 228, 227, 156), (156, 227, 226, 155), (155, 226, 225, 166), (166, 225, 232, 165), (161, 230, 224, 160), (160, 224, 223, 159), (159, 223, 231, 158), (164, 229, 222, 163), (163, 222, 221, 162), (162, 221, 230, 161), (247, 266, 265, 245), (265, 277, 276, 264), (256, 258, 259, 257), (251, 268, 267, 249), (249, 267, 266, 247), (262, 274, 285, 273), (266, 278, 277, 265), (254, 462, 463, 256), (455, 600, 599, 454), (245, 265, 264, 243), (257, 271, 270, 255), (255, 270, 269, 253), (253, 269, 268, 251), (275, 429, 426, 274), (258, 260, 261, 259), (278, 421, 452, 277), (239, 262, 273, 261), (259, 272, 271, 257), (418, 294, 293, 415), (241, 263, 262, 239), (271, 283, 282, 270), (313, 312, 403, 402), (261, 273, 272, 259), (593, 599, 600, 594), (311, 310, 405, 404), (396, 395, 367, 368), (401, 400, 396, 397), (276, 431, 429, 275), (368, 367, 363, 364), (426, 286, 297, 425), (302, 301, 231, 223), (243, 264, 263, 241), (453, 296, 295, 450), (307, 306, 222, 229), (306, 305, 221, 222), (263, 275, 274, 262), (272, 284, 283, 271), (270, 282, 281, 269), (397, 396, 368, 369), (365, 364, 360, 361), (322, 295, 296, 318), (318, 296, 297, 314), (314, 297, 286, 310), (400, 399, 395, 396), (323, 322, 318, 319), (382, 289, 290, 366), (320, 319, 315, 316), (264, 276, 275, 263), (415, 293, 292, 451), (363, 362, 346, 359), (359, 346, 330, 331), (331, 330, 326, 327), (298, 309, 225, 226), (315, 314, 310, 311), (299, 317, 313, 298), (303, 333, 329, 302), (326, 294, 295, 322), (364, 363, 359, 360), (367, 366, 362, 363), (395, 382, 366, 367), (307, 397, 369, 306), (302, 329, 325, 301), (317, 316, 312, 313), (281, 415, 451, 280), (421, 290, 289, 452), (425, 297, 296, 453), (429, 287, 286, 426), (298, 313, 402, 309), (325, 324, 320, 321), (306, 369, 365, 305), (305, 365, 361, 304), (316, 315, 311, 312), (329, 328, 324, 325), (328, 327, 323, 324), (301, 325, 321, 300), (319, 318, 314, 315), (333, 332, 328, 329), (332, 331, 327, 328), (362, 291, 292, 346), (361, 360, 332, 333), (399, 398, 382, 395), (398, 288, 289, 382), (404, 405, 398, 399), (403, 404, 399, 400), (309, 308, 232, 225), (402, 403, 400, 401), (366, 290, 291, 362), (312, 311, 404, 403), (284, 453, 450, 283), (309, 402, 401, 308), (273, 285, 284, 272), (285, 425, 453, 284), (303, 302, 223, 224), (422, 291, 290, 421), (299, 298, 226, 227), (274, 426, 425, 285), (308, 401, 397, 307), (346, 292, 293, 330), (369, 368, 364, 365), (308, 307, 229, 232), (327, 326, 322, 323), (360, 359, 331, 332), (300, 321, 317, 299), (321, 320, 316, 317), (324, 323, 319, 320), (280, 451, 422, 279), (330, 293, 294, 326), (304, 361, 333, 303), (132, 131, 339, 340), (142, 141, 345, 338), (135, 134, 344, 336), (138, 137, 343, 334), (141, 140, 342, 345), (134, 133, 341, 344), (137, 136, 337, 343), (140, 139, 335, 342), (133, 132, 340, 341), (131, 142, 338, 339), (136, 135, 336, 337), (139, 138, 334, 335), (300, 299, 227, 228), (452, 289, 288, 431), (450, 295, 294, 418), (277, 452, 431, 276), (405, 287, 288, 398), (451, 292, 291, 422), (431, 288, 287, 429), (304, 303, 224, 230), (305, 304, 230, 221), (283, 450, 418, 282), (269, 281, 280, 268), (268, 280, 279, 267), (460, 556, 557, 461), (351, 352, 375, 374), (97, 99, 349, 348), (107, 109, 354, 353), (347, 358, 441, 439), (246, 458, 459, 248), (260, 598, 597, 261), (282, 418, 415, 281), (103, 105, 352, 351), (113, 115, 357, 356), (256, 463, 464, 258), (454, 599, 601, 465), (301, 300, 228, 231), (99, 101, 350, 349), (109, 111, 355, 354), (358, 117, 438, 441), (105, 107, 353, 352), (115, 117, 358, 357), (240, 455, 456, 242), (598, 593, 596, 597), (101, 103, 351, 350), (111, 113, 356, 355), (560, 583, 585, 561), (279, 422, 421, 278), (407, 408, 392, 391), (556, 589, 590, 557), (242, 456, 457, 244), (352, 353, 376, 375), (465, 601, 598, 260), (462, 558, 559, 463), (353, 354, 377, 376), (252, 461, 462, 254), (575, 570, 571, 576), (354, 355, 378, 377), (458, 554, 555, 459), (347, 348, 371, 370), (241, 595, 594, 240), (355, 356, 379, 378), (461, 557, 558, 462), (348, 349, 372, 371), (250, 460, 461, 252), (356, 357, 380, 379), (349, 350, 373, 372), (459, 555, 556, 460), (357, 358, 381, 380), (350, 351, 374, 373), (464, 560, 561, 465), (358, 347, 370, 381), (383, 384, 385, 386, 387, 388, 389, 390, 391, 392, 393, 394), (248, 459, 460, 250), (555, 588, 589, 556), (414, 413, 385, 384), (583, 572, 573, 585), (432, 407, 391, 412), (413, 417, 386, 385), (463, 559, 560, 464), (416, 419, 394, 393), (417, 420, 387, 386), (244, 457, 458, 246), (419, 423, 383, 394), (420, 424, 388, 387), (578, 560, 559, 579), (592, 580, 570, 575), (424, 427, 389, 388), (430, 410, 380, 416), (561, 585, 587, 466), (427, 428, 390, 389), (408, 409, 393, 392), (448, 592, 575, 443), (428, 412, 391, 390), (587, 562, 563, 582), (423, 414, 384, 383), (410, 411, 379, 380), (411, 406, 378, 379), (442, 574, 592, 448), (447, 442, 406, 411), (581, 564, 565, 584), (446, 447, 411, 410), (446, 578, 579, 447), (444, 445, 409, 408), (457, 469, 554, 458), (449, 446, 410, 430), (444, 576, 577, 445), (448, 443, 407, 432), (591, 583, 560, 578), (443, 444, 408, 407), (442, 448, 432, 406), (576, 571, 572, 577), (445, 449, 430, 409), (465, 561, 466, 454), (370, 371, 414, 423), (590, 569, 570, 580), (377, 378, 412, 428), (449, 591, 578, 446), (376, 377, 428, 427), (466, 587, 582, 467), (409, 430, 416, 393), (375, 376, 427, 424), (445, 577, 591, 449), (456, 468, 469, 457), (374, 375, 424, 420), (381, 370, 423, 419), (258, 464, 465, 260), (373, 374, 420, 417), (380, 381, 419, 416), (554, 586, 588, 555), (372, 373, 417, 413), (406, 432, 412, 378), (586, 566, 567, 588), (371, 372, 413, 414), (455, 467, 468, 456), (557, 590, 580, 558), (433, 436, 435, 434), (438, 437, 436, 433), (438, 433, 439, 441), (433, 434, 440, 439), (97, 348, 440, 434), (118, 96, 436, 437), (117, 118, 437, 438), (98, 97, 434, 435), (577, 572, 583, 591), (562, 573, 572, 571, 570, 569, 568, 567, 566, 565, 564, 563), (582, 563, 564, 581), (447, 579, 574, 442), (579, 559, 558, 574), (454, 466, 467, 455), (443, 575, 576, 444), (589, 568, 569, 590), (469, 584, 586, 554), (574, 558, 580, 592), (467, 582, 581, 468), (261, 597, 596, 239), (240, 594, 600, 455), (584, 565, 566, 586), (593, 594, 595, 596), (588, 567, 568, 589), (476, 477, 685, 684), (482, 493, 492, 491, 490, 489, 488, 487, 486, 485, 484, 483), (474, 486, 487, 475), (473, 485, 486, 474), (470, 482, 483, 471), (478, 490, 491, 479), (475, 487, 488, 476), (481, 493, 482, 470), (471, 483, 484, 472), (479, 491, 492, 480), (476, 488, 489, 477), (472, 484, 485, 473), (480, 492, 493, 481), (477, 489, 490, 478), (494, 499, 500, 495), (622, 623, 501, 496), (497, 502, 503, 498), (498, 503, 499, 494), (499, 504, 505, 500), (623, 624, 506, 501), (502, 507, 508, 503), (503, 508, 504, 499), (504, 509, 510, 505), (624, 625, 511, 506), (507, 512, 513, 508), (508, 513, 509, 504), (509, 514, 515, 510), (625, 626, 516, 511), (512, 517, 518, 513), (513, 518, 514, 509), (514, 519, 520, 515), (626, 627, 521, 516), (517, 522, 523, 518), (518, 523, 519, 514), (519, 524, 525, 520), (627, 628, 526, 521), (522, 527, 528, 523), (523, 528, 524, 519), (524, 529, 530, 525), (628, 629, 531, 526), (527, 532, 533, 528), (528, 533, 529, 524), (529, 534, 535, 530), (629, 630, 536, 531), (532, 537, 538, 533), (533, 538, 534, 529), (534, 539, 540, 535), (630, 631, 541, 536), (537, 542, 543, 538), (538, 543, 539, 534), (539, 544, 545, 540), (631, 632, 546, 541), (542, 547, 548, 543), (543, 548, 544, 539), (544, 549, 550, 545), (632, 633, 551, 546), (547, 552, 553, 548), (548, 553, 549, 544), (549, 494, 495, 550), (633, 622, 496, 551), (552, 497, 498, 553), (553, 498, 494, 549), (608, 764, 765, 609), (612, 613, 637, 636), (611, 612, 636, 635), (614, 615, 616, 617, 618, 619, 620, 621, 634, 635, 636, 637), (609, 610, 634, 621), (608, 609, 621, 620), (607, 608, 620, 619), (605, 606, 618, 617), (610, 611, 635, 634), (613, 602, 614, 637), (604, 605, 617, 616), (602, 603, 615, 614), (603, 604, 616, 615), (606, 607, 619, 618), (638, 639, 644, 643), (755, 733, 738, 756), (641, 642, 647, 646), (746, 640, 645, 747), (642, 638, 643, 647), (735, 731, 736, 740), (747, 645, 650, 748), (643, 644, 649, 648), (646, 647, 652, 651), (756, 738, 743, 757), (647, 643, 648, 652), (648, 649, 654, 653), (748, 650, 655, 749), (740, 736, 741, 745), (651, 652, 657, 656), (652, 648, 653, 657), (653, 654, 659, 658), (757, 743, 640, 746), (749, 655, 660, 750), (656, 657, 662, 661), (657, 653, 658, 662), (745, 741, 638, 642), (658, 659, 664, 663), (750, 660, 665, 751), (661, 662, 667, 666), (737, 756, 757, 742), (663, 664, 669, 668), (662, 658, 663, 667), (751, 665, 670, 752), (727, 754, 755, 732), (666, 667, 672, 671), (667, 663, 668, 672), (668, 669, 674, 673), (669, 752, 753, 674), (752, 670, 675, 753), (671, 672, 677, 676), (672, 668, 673, 677), (659, 750, 751, 664), (673, 674, 727, 726), (753, 675, 728, 754), (676, 677, 730, 729), (726, 727, 732, 731), (729, 730, 735, 734), (677, 673, 726, 730), (644, 747, 748, 649), (754, 728, 733, 755), (730, 726, 731, 735), (639, 746, 747, 644), (550, 495, 622, 633), (545, 550, 633, 632), (540, 545, 632, 631), (535, 540, 631, 630), (530, 535, 630, 629), (525, 530, 629, 628), (520, 525, 628, 627), (515, 520, 627, 626), (510, 515, 626, 625), (505, 510, 625, 624), (500, 505, 624, 623), (495, 500, 623, 622), (654, 749, 750, 659), (649, 748, 749, 654), (664, 751, 752, 669), (674, 753, 754, 727), (732, 755, 756, 737), (742, 757, 746, 639), (744, 745, 642, 641), (741, 742, 639, 638), (739, 740, 745, 744), (736, 737, 742, 741), (734, 735, 740, 739), (731, 732, 737, 736), (684, 685, 697, 696), (472, 473, 681, 680), (480, 481, 689, 688), (477, 478, 686, 685), (474, 475, 683, 682), (473, 474, 682, 681), (470, 471, 679, 678), (478, 479, 687, 686), (475, 476, 684, 683), (481, 470, 678, 689), (471, 472, 680, 679), (479, 480, 688, 687), (699, 700, 712, 711), (680, 681, 693, 692), (688, 689, 701, 700), (685, 686, 698, 697), (682, 683, 695, 694), (681, 682, 694, 693), (678, 679, 691, 690), (686, 687, 699, 698), (683, 684, 696, 695), (689, 678, 690, 701), (679, 680, 692, 691), (687, 688, 700, 699), (703, 704, 716, 715), (696, 697, 709, 708), (692, 693, 705, 704), (700, 701, 713, 712), (697, 698, 710, 709), (694, 695, 707, 706), (693, 694, 706, 705), (690, 691, 703, 702), (698, 699, 711, 710), (695, 696, 708, 707), (701, 690, 702, 713), (691, 692, 704, 703), (714, 715, 716, 717, 718, 719, 720, 721, 722, 723, 724, 725), (711, 712, 724, 723), (708, 709, 721, 720), (704, 705, 717, 716), (712, 713, 725, 724), (709, 710, 722, 721), (706, 707, 719, 718), (705, 706, 718, 717), (702, 703, 715, 714), (710, 711, 723, 722), (707, 708, 720, 719), (713, 702, 714, 725), (764, 776, 777, 765), (604, 760, 761, 605), (612, 768, 769, 613), (609, 765, 766, 610), (606, 762, 763, 607), (605, 761, 762, 606), (602, 758, 759, 603), (610, 766, 767, 611), (607, 763, 764, 608), (613, 769, 758, 602), (603, 759, 760, 604), (611, 767, 768, 612), (779, 791, 792, 780), (760, 772, 773, 761), (768, 780, 781, 769), (765, 777, 778, 766), (762, 774, 775, 763), (761, 773, 774, 762), (758, 770, 771, 759), (766, 778, 779, 767), (763, 775, 776, 764), (769, 781, 770, 758), (759, 771, 772, 760), (767, 779, 780, 768), (783, 795, 796, 784), (776, 788, 789, 777), (772, 784, 785, 773), (780, 792, 793, 781), (777, 789, 790, 778), (774, 786, 787, 775), (773, 785, 786, 774), (770, 782, 783, 771), (778, 790, 791, 779), (775, 787, 788, 776), (781, 793, 782, 770), (771, 783, 784, 772), (794, 805, 804, 803, 802, 801, 800, 799, 798, 797, 796, 795), (791, 803, 804, 792), (788, 800, 801, 789), (784, 796, 797, 785), (792, 804, 805, 793), (789, 801, 802, 790), (786, 798, 799, 787), (785, 797, 798, 786), (782, 794, 795, 783), (790, 802, 803, 791), (787, 799, 800, 788), (793, 805, 794, 782)])
me_cylinder_002.polygons.foreach_set('use_smooth', [True] * 748)
me_cylinder_002.polygons.foreach_set('material_index', [0, 0, 0, 0, 0, 0, 0, 0, 0, 0, 0, 0, 0, 0, 0, 0, 0, 0, 0, 0, 0, 0, 0, 0, 0, 0, 0, 0, 0, 0, 0, 0, 0, 0, 0, 0, 0, 0, 0, 0, 0, 0, 0, 0, 0, 0, 0, 0, 0, 0, 0, 0, 0, 0, 0, 0, 0, 0, 0, 0, 0, 0, 0, 0, 0, 0, 0, 0, 0, 0, 0, 0, 0, 0, 0, 0, 0, 0, 0, 0, 0, 0, 0, 0, 0, 0, 0, 0, 0, 0, 0, 0, 0, 0, 0, 0, 0, 0, 0, 0, 0, 0, 0, 0, 0, 0, 0, 0, 0, 0, 0, 0, 0, 0, 0, 0, 0, 0, 0, 0, 0, 0, 0, 0, 0, 0, 0, 0, 0, 0, 0, 0, 0, 0, 0, 0, 0, 0, 0, 0, 0, 0, 0, 0, 0, 0, 0, 0, 0, 0, 0, 0, 0, 0, 0, 0, 0, 0, 0, 0, 0, 0, 0, 0, 0, 0, 0, 0, 0, 0, 0, 0, 0, 0, 0, 0, 0, 0, 0, 0, 0, 0, 0, 0, 0, 0, 0, 0, 0, 0, 0, 0, 0, 0, 0, 0, 0, 0, 0, 0, 0, 0, 0, 0, 0, 0, 0, 0, 0, 0, 0, 0, 0, 0, 0, 0, 0, 0, 0, 0, 0, 0, 0, 0, 0, 0, 0, 0, 0, 0, 0, 0, 0, 0, 0, 0, 0, 0, 0, 0, 0, 0, 0, 0, 0, 0, 0, 0, 0, 0, 0, 0, 0, 0, 0, 0, 0, 0, 0, 0, 0, 0, 0, 0, 0, 0, 0, 0, 0, 0, 0, 0, 0, 0, 0, 0, 0, 0, 0, 0, 0, 0, 0, 0, 0, 0, 0, 0, 0, 0, 0, 0, 0, 0, 0, 0, 0, 0, 0, 0, 0, 0, 0, 0, 0, 0, 0, 0, 0, 0, 0, 0, 0, 0, 0, 0, 0, 0, 0, 0, 0, 0, 0, 0, 0, 0, 0, 0, 0, 0, 0, 0, 0, 0, 0, 0, 0, 0, 0, 0, 0, 0, 0, 0, 0, 0, 0, 0, 0, 0, 0, 0, 0, 0, 0, 0, 0, 0, 0, 0, 0, 0, 0, 0, 0, 0, 0, 0, 0, 0, 0, 0, 0, 0, 0, 0, 0, 0, 0, 0, 0, 0, 0, 0, 0, 0, 0, 0, 0, 0, 0, 0, 0, 0, 0, 0, 0, 0, 0, 0, 0, 0, 0, 0, 0, 0, 0, 0, 0, 0, 0, 0, 0, 0, 0, 0, 0, 0, 0, 0, 0, 0, 0, 0, 0, 0, 0, 0, 0, 0, 0, 0, 0, 0, 0, 0, 0, 0, 0, 0, 0, 0, 0, 0, 0, 0, 0, 0, 0, 0, 0, 0, 0, 0, 0, 0, 0, 0, 0, 0, 0, 0, 0, 0, 0, 0, 0, 0, 0, 0, 0, 0, 0, 0, 0, 0, 0, 0, 0, 0, 0, 0, 0, 0, 0, 0, 0, 0, 0, 0, 0, 0, 0, 0, 0, 0, 0, 0, 0, 0, 0, 0, 0, 0, 0, 0, 0, 0, 0, 0, 0, 0, 0, 0, 0, 0, 0, 0, 1, 1, 1, 1, 1, 1, 1, 1, 1, 1, 1, 1, 1, 1, 1, 1, 1, 1, 1, 1, 1, 1, 1, 1, 1, 1, 1, 1, 1, 1, 1, 1, 1, 1, 1, 1, 1, 1, 1, 1, 1, 1, 1, 1, 1, 1, 1, 1, 0, 0, 0, 0, 0, 0, 0, 0, 0, 0, 0, 0, 0, 0, 1, 1, 1, 1, 1, 1, 1, 1, 1, 1, 1, 1, 1, 1, 1, 1, 1, 1, 1, 1, 1, 1, 1, 1, 1, 1, 1, 1, 1, 1, 1, 1, 1, 1, 1, 1, 1, 1, 1, 1, 1, 1, 1, 1, 1, 1, 1, 1, 1, 1, 1, 1, 1, 1, 1, 1, 1, 1, 1, 1, 1, 1, 1, 1, 1, 1, 1, 1, 1, 1, 1, 1, 0, 0, 0, 0, 0, 0, 0, 0, 0, 0, 0, 0, 0, 0, 0, 0, 0, 0, 0, 0, 0, 0, 0, 0, 0, 0, 0, 0, 0, 0, 0, 0, 0, 0, 0, 0, 0, 0, 0, 0, 0, 0, 0, 0, 0, 0, 0, 0, 0, 0, 0, 0, 0, 0, 0, 0, 0, 0, 0, 0, 0, 0, 0, 0, 0, 0, 0, 0, 0, 0, 0, 0, 0, 0, 0, 0, 0, 0, 0, 0, 0, 0, 0, 0, 0, 0, 0, 0, 0, 0, 0, 0, 0, 0, 0, 0])
_uv = me_cylinder_002.uv_layers.new(name='UVMap')
_uv.uv.foreach_set('vector', [0.2927, 0.5269, 0.2927, 0.5499, 0.3126, 0.5499, 0.3126, 0.5269, 0.3126, 0.5269, 0.3126, 0.5499, 0.2927, 0.5499, 0.2927, 0.5269, 0.2927, 0.5269, 0.2927, 0.5499, 0.2728, 0.5499, 0.2728, 0.5269, 0.3236, 0.7689, 0.2927, 0.7689, 0.2927, 0.7867, 0.3286, 0.7867, 0.8276, 0.5269, 0.8269, 0.5499, 0.8396, 0.5499, 0.8388, 0.5269, 0.2728, 0.5269, 0.2728, 0.5499, 0.2927, 0.5499, 0.2927, 0.5269, 0.3236, 0.7689, 0.3286, 0.7867, 0.2927, 0.7867, 0.2927, 0.7689, 0.3286, 0.5009, 0.2927, 0.5056, 0.2567, 0.5009, 0.2567, 0.4913, 0.2927, 0.4866, 0.3286, 0.4913, 0.2927, 0.7689, 0.3236, 0.7689, 0.3286, 0.7867, 0.2927, 0.7867, 0.2927, 0.7689, 0.2617, 0.7689, 0.2567, 0.7867, 0.2927, 0.7867, 0.2617, 0.7689, 0.2927, 0.7689, 0.2927, 0.7867, 0.2567, 0.7867, 0.8282, 0.7689, 0.8382, 0.7689, 0.838, 0.7867, 0.8285, 0.7867, 0.8382, 0.7689, 0.8282, 0.7689, 0.8285, 0.7867, 0.838, 0.7867, 0.8394, 0.743, 0.8271, 0.743, 0.8282, 0.7689, 0.8382, 0.7689, 0.8271, 0.743, 0.8394, 0.743, 0.8382, 0.7689, 0.8282, 0.7689, 0.2724, 0.743, 0.2927, 0.743, 0.2927, 0.7689, 0.2617, 0.7689, 0.2927, 0.743, 0.2724, 0.743, 0.2617, 0.7689, 0.2927, 0.7689, 0.2927, 0.743, 0.3129, 0.743, 0.3236, 0.7689, 0.2927, 0.7689, 0.3129, 0.743, 0.2927, 0.743, 0.2927, 0.7689, 0.3236, 0.7689, 0.3126, 0.5499, 0.2927, 0.5499, 0.2927, 0.743, 0.3129, 0.743, 0.2927, 0.5499, 0.3126, 0.5499, 0.3129, 0.743, 0.2927, 0.743, 0.2927, 0.5499, 0.2728, 0.5499, 0.2724, 0.743, 0.2927, 0.743, 0.2728, 0.5499, 0.2927, 0.5499, 0.2927, 0.743, 0.2724, 0.743, 0.8269, 0.5499, 0.8396, 0.5499, 0.8394, 0.743, 0.8271, 0.743, 0.8396, 0.5499, 0.8269, 0.5499, 0.8271, 0.743, 0.8394, 0.743, 0.3286, 0.5009, 0.3286, 0.4913, 0.2927, 0.4866, 0.2567, 0.4913, 0.2567, 0.5009, 0.2927, 0.5056, 0.2927, 0.5269, 0.2728, 0.5269, 0.2728, 0.5499, 0.2927, 0.5499, 0.3126, 0.5269, 0.2927, 0.5269, 0.2927, 0.5499, 0.3126, 0.5499, 0.2927, 0.5269, 0.3126, 0.5269, 0.3126, 0.5499, 0.2927, 0.5499, 0.2728, 0.5269, 0.2927, 0.5269, 0.2927, 0.5499, 0.2728, 0.5499, 0.8276, 0.5269, 0.8388, 0.5269, 0.8396, 0.5499, 0.8269, 0.5499, 0.2617, 0.7689, 0.2567, 0.7867, 0.2927, 0.7867, 0.2927, 0.7689, 0.8282, 0.7689, 0.8285, 0.7867, 0.838, 0.7867, 0.8382, 0.7689, 0.2927, 0.7689, 0.2927, 0.7867, 0.3286, 0.7867, 0.3236, 0.7689, 0.2927, 0.7689, 0.2927, 0.7867, 0.2567, 0.7867, 0.2617, 0.7689, 0.8382, 0.7689, 0.838, 0.7867, 0.8285, 0.7867, 0.8282, 0.7689, 0.2927, 0.743, 0.2927, 0.7689, 0.3236, 0.7689, 0.3129, 0.743, 0.2724, 0.743, 0.2617, 0.7689, 0.2927, 0.7689, 0.2927, 0.743, 0.2927, 0.5499, 0.2927, 0.743, 0.2724, 0.743, 0.2728, 0.5499, 0.8269, 0.5499, 0.8271, 0.743, 0.8394, 0.743, 0.8396, 0.5499, 0.3129, 0.743, 0.3236, 0.7689, 0.2927, 0.7689, 0.2927, 0.743, 0.2728, 0.5499, 0.2724, 0.743, 0.2927, 0.743, 0.2927, 0.5499, 0.8394, 0.743, 0.8382, 0.7689, 0.8282, 0.7689, 0.8271, 0.743, 0.3126, 0.5499, 0.3129, 0.743, 0.2927, 0.743, 0.2927, 0.5499, 0.8396, 0.5499, 0.8394, 0.743, 0.8271, 0.743, 0.8269, 0.5499, 0.2927, 0.5499, 0.2927, 0.743, 0.3129, 0.743, 0.3126, 0.5499, 0.2927, 0.743, 0.2927, 0.7689, 0.2617, 0.7689, 0.2724, 0.743, 0.8271, 0.743, 0.8282, 0.7689, 0.8382, 0.7689, 0.8394, 0.743, 1.366, 0.5269, 1.366, 0.5499, 1.386, 0.5499, 1.386, 0.5269, 0.8388, 0.5269, 0.8396, 0.5499, 0.8269, 0.5499, 0.8276, 0.5269, 1.386, 0.5269, 1.386, 0.5499, 1.366, 0.5499, 1.366, 0.5269, 1.366, 0.5269, 1.366, 0.5499, 1.346, 0.5499, 1.346, 0.5269, 1.397, 0.7689, 1.366, 0.7689, 1.366, 0.7867, 1.402, 0.7867, 1.346, 0.5269, 1.346, 0.5499, 1.366, 0.5499, 1.366, 0.5269, 0.8382, 0.7689, 0.838, 0.7867, 0.8285, 0.7867, 0.8282, 0.7689, 1.402, 0.5009, 1.366, 0.5056, 1.33, 0.5009, 1.33, 0.4913, 1.366, 0.4866, 1.402, 0.4913, 1.366, 0.7689, 1.397, 0.7689, 1.402, 0.7867, 1.366, 0.7867, 1.366, 0.7689, 1.335, 0.7689, 1.33, 0.7867, 1.366, 0.7867, 1.335, 0.7689, 1.366, 0.7689, 1.366, 0.7867, 1.33, 0.7867, 0.8282, 0.7689, 0.8382, 0.7689, 0.838, 0.7867, 0.8285, 0.7867, 0.8382, 0.7689, 0.8282, 0.7689, 0.8285, 0.7867, 0.838, 0.7867, 0.8394, 0.743, 0.8271, 0.743, 0.8282, 0.7689, 0.8382, 0.7689, 0.8271, 0.743, 0.8394, 0.743, 0.8382, 0.7689, 0.8282, 0.7689, 1.345, 0.743, 1.366, 0.743, 1.366, 0.7689, 1.335, 0.7689, 1.366, 0.743, 1.345, 0.743, 1.335, 0.7689, 1.366, 0.7689, 1.366, 0.743, 1.386, 0.743, 1.397, 0.7689, 1.366, 0.7689, 1.386, 0.743, 1.366, 0.743, 1.366, 0.7689, 1.397, 0.7689, 1.386, 0.5499, 1.366, 0.5499, 1.366, 0.743, 1.386, 0.743, 1.366, 0.5499, 1.386, 0.5499, 1.386, 0.743, 1.366, 0.743, 1.366, 0.5499, 1.346, 0.5499, 1.345, 0.743, 1.366, 0.743, 1.346, 0.5499, 1.366, 0.5499, 1.366, 0.743, 1.345, 0.743, 0.8269, 0.5499, 0.8396, 0.5499, 0.8394, 0.743, 0.8271, 0.743, 0.8396, 0.5499, 0.8269, 0.5499, 0.8271, 0.743, 0.8394, 0.743, 1.335, 0.7689, 1.33, 0.7867, 1.366, 0.7867, 1.366, 0.7689, 1.386, 0.5269, 1.366, 0.5269, 1.366, 0.5499, 1.386, 0.5499, 0.8388, 0.5269, 0.8276, 0.5269, 0.8269, 0.5499, 0.8396, 0.5499, 1.366, 0.5269, 1.386, 0.5269, 1.386, 0.5499, 1.366, 0.5499, 0.8271, 0.743, 0.8282, 0.7689, 0.8382, 0.7689, 0.8394, 0.743, 0.8394, 0.743, 0.8382, 0.7689, 0.8282, 0.7689, 0.8271, 0.743, 1.345, 0.743, 1.335, 0.7689, 1.366, 0.7689, 1.366, 0.743, 1.346, 0.4897, 0.3126, 0.4897, 0.3126, 0.5025, 1.346, 0.5025, 1.346, 0.5499, 1.345, 0.743, 1.366, 0.743, 1.366, 0.5499, 0.8282, 0.7689, 0.8285, 0.7867, 0.838, 0.7867, 0.8382, 0.7689, 1.366, 0.743, 1.366, 0.7689, 1.397, 0.7689, 1.386, 0.743, 1.402, 0.5009, 1.402, 0.4913, 1.366, 0.4866, 1.33, 0.4913, 1.33, 0.5009, 1.366, 0.5056, 1.366, 0.743, 1.366, 0.7689, 1.335, 0.7689, 1.345, 0.743, 1.346, 0.5499, 0.3126, 0.5499, 0.3126, 0.5269, 1.346, 0.5269, 1.346, 0.5269, 1.366, 0.5269, 1.366, 0.5499, 1.346, 0.5499, 1.366, 0.5499, 1.366, 0.743, 1.386, 0.743, 1.386, 0.5499, 1.386, 0.743, 1.397, 0.7689, 1.366, 0.7689, 1.366, 0.743, 1.386, 0.5499, 1.386, 0.743, 1.366, 0.743, 1.366, 0.5499, 1.366, 0.5499, 1.366, 0.743, 1.345, 0.743, 1.346, 0.5499, 0.8396, 0.5499, 0.8394, 0.743, 0.8271, 0.743, 0.8269, 0.5499, 0.8269, 0.5499, 0.8271, 0.743, 0.8394, 0.743, 0.8396, 0.5499, 1.346, 0.5269, 0.3126, 0.5269, 0.3126, 0.5499, 1.346, 0.5499, 1.366, 0.5269, 1.346, 0.5269, 1.346, 0.5499, 1.366, 0.5499, 1.397, 0.7689, 1.402, 0.7867, 1.366, 0.7867, 1.366, 0.7689, 1.346, 0.5269, 1.346, 0.5499, 0.3126, 0.5499, 0.3126, 0.5269, 1.346, 0.4897, 1.346, 0.5025, 0.3126, 0.5025, 0.3126, 0.4897, 1.346, 0.5499, 1.346, 0.5269, 0.3126, 0.5269, 0.3126, 0.5499, 1.366, 0.7689, 1.366, 0.7867, 1.402, 0.7867, 1.397, 0.7689, 1.366, 0.7689, 1.366, 0.7867, 1.33, 0.7867, 1.335, 0.7689, 0.8561, 0.8026, 0.853, 0.814, 0.9998, 0.814, 1.003, 0.8026, 1.679, 0.5159, 1.633, 0.5159, 1.633, 0.5075, 1.679, 0.5075, 1.679, 0.5075, 1.633, 0.5075, 1.633, 0.4961, 1.679, 0.4961, 1.679, 0.4961, 1.633, 0.4961, 1.633, 0.4847, 1.679, 0.4847, 1.679, 0.4847, 1.633, 0.4847, 1.633, 0.4763, 1.679, 0.4763, 1.679, 0.814, 1.633, 0.814, 1.633, 0.8026, 1.679, 0.8026, 1.679, 0.8026, 1.633, 0.8026, 1.633, 0.7911, 1.679, 0.7911, 1.679, 0.4763, 1.633, 0.4763, 1.633, 0.4847, 1.679, 0.4847, 1.679, 0.4847, 1.633, 0.4847, 1.633, 0.4961, 1.679, 0.4961, 1.679, 0.4961, 1.633, 0.4961, 1.633, 0.5075, 1.679, 0.5075, 1.633, 0.4847, 1.633, 0.4763, 0.086, 0.4763, 0.086, 0.4847, 1.679, 0.5075, 1.633, 0.5075, 1.633, 0.5159, 1.679, 0.5159, 0.8357, 0.814, 0.8377, 0.8026, 0.9844, 0.8026, 0.9824, 0.814, -0.2821, 0.8035, -0.2413, 0.8026, -0.2422, 0.8124, -0.2835, 0.8133, 0.8134, 0.814, 0.8218, 0.8224, 0.8234, 0.8195, 0.8162, 0.8124, 1.633, 0.7911, 1.633, 0.8026, 0.086, 0.8026, 0.086, 0.7911, 1.633, 0.8026, 1.633, 0.814, 0.086, 0.814, 0.086, 0.8026, 1.633, 0.4763, 1.633, 0.4847, 0.086, 0.4847, 0.086, 0.4763, 1.633, 0.4847, 1.633, 0.4961, 0.086, 0.4961, 0.086, 0.4847, 1.633, 0.8026, 1.633, 0.7911, 0.086, 0.7911, 0.086, 0.8026, 1.633, 0.814, 1.633, 0.8026, 0.086, 0.8026, 0.086, 0.814, 1.633, 0.4961, 1.633, 0.5075, 0.086, 0.5075, 0.086, 0.4961, 1.633, 0.5159, 1.633, 0.5075, 0.086, 0.5075, 0.086, 0.5159, 1.633, 0.5075, 1.633, 0.5159, 0.086, 0.5159, 0.086, 0.5075, 1.633, 0.5075, 1.633, 0.4961, 0.086, 0.4961, 0.086, 0.5075, 1.633, 0.4961, 1.633, 0.4847, 0.086, 0.4847, 0.086, 0.4961, -0.1896, 0.4863, -0.1896, 0.4791, -0.2537, 0.4969, -0.2513, 0.5037, 0.8561, 0.8026, 0.853, 0.7911, 0.8502, 0.7928, 0.8528, 0.8026, 0.8447, 0.8224, 0.853, 0.814, 0.8502, 0.8124, 0.843, 0.8195, 0.8332, 0.7797, 0.8218, 0.7827, 0.8234, 0.7856, 0.8332, 0.7829, 0.8103, 0.8026, 0.8134, 0.814, 0.8162, 0.8124, 0.8136, 0.8026, 0.8332, 0.8254, 0.8447, 0.8224, 0.843, 0.8195, 0.8332, 0.8222, 0.8447, 0.7827, 0.8332, 0.7797, 0.8332, 0.7829, 0.843, 0.7856, 0.8134, 0.7911, 0.8103, 0.8026, 0.8136, 0.8026, 0.8162, 0.7928, 0.8218, 0.8224, 0.8332, 0.8254, 0.8332, 0.8222, 0.8234, 0.8195, 0.853, 0.7911, 0.8447, 0.7827, 0.843, 0.7856, 0.8502, 0.7928, 0.853, 0.814, 0.8561, 0.8026, 0.8528, 0.8026, 0.8502, 0.8124, 0.8218, 0.7827, 0.8134, 0.7911, 0.8162, 0.7928, 0.8234, 0.7856, -0.3554, 0.7142, -0.3653, 0.7142, -0.362, 0.7681, -0.3522, 0.7663, -0.1896, 0.4791, -0.1896, 0.4863, -0.2513, 0.5037, -0.2537, 0.4969, -0.1896, 0.8026, -0.1896, 0.7928, -0.2422, 0.7928, -0.2413, 0.8026, -0.1896, 0.5059, -0.1896, 0.5131, -0.2422, 0.5289, -0.2446, 0.5221, -0.1896, 0.4961, -0.1896, 0.4863, -0.2513, 0.5037, -0.2479, 0.5129, -0.1896, 0.8026, -0.1896, 0.8124, -0.2537, 0.8124, -0.2546, 0.8026, -0.1896, 0.4961, -0.1896, 0.5059, -0.2446, 0.5221, -0.2479, 0.5129, -0.1896, 0.5059, -0.1896, 0.4961, -0.2479, 0.5129, -0.2446, 0.5221, -0.1896, 0.7928, -0.1896, 0.8026, -0.2546, 0.8026, -0.2537, 0.7928, -0.1896, 0.4863, -0.1896, 0.4961, -0.2479, 0.5129, -0.2513, 0.5037, -0.1896, 0.5131, -0.1896, 0.5059, -0.2446, 0.5221, -0.2422, 0.5289, -0.1896, 0.8124, -0.1896, 0.8026, -0.2413, 0.8026, -0.2422, 0.8124, 1.679, 0.814, 1.679, 0.8026, 1.633, 0.8026, 1.633, 0.814, -0.3653, 0.7142, -0.3731, 0.7142, -0.3697, 0.7688, -0.362, 0.7681, 0.9333, 0.7142, 0.9238, 0.7142, 0.9215, 0.7681, 0.931, 0.7688, 0.9238, 0.7142, 0.9138, 0.7142, 0.9116, 0.7663, 0.9215, 0.7681, 0.9138, 0.7142, 0.9061, 0.7142, 0.9041, 0.7639, 0.9116, 0.7663, -0.3681, 0.7142, -0.3585, 0.7142, -0.3559, 0.7615, -0.3652, 0.7639, -0.3585, 0.7142, -0.3485, 0.7142, -0.3461, 0.7597, -0.3559, 0.7615, -0.3485, 0.7142, -0.3408, 0.7142, -0.3384, 0.7591, -0.3461, 0.7597, 0.9111, 0.7142, 0.9206, 0.7142, 0.9189, 0.7597, 0.9094, 0.7591, 0.9206, 0.7142, 0.9306, 0.7142, 0.9288, 0.7615, 0.9189, 0.7597, 0.9306, 0.7142, 0.9383, 0.7142, 0.9363, 0.7639, 0.9288, 0.7615, -0.3458, 0.7142, -0.3554, 0.7142, -0.3522, 0.7663, -0.3429, 0.7639, 0.9288, 0.7615, 0.9363, 0.7639, 0.9294, 0.7909, 0.9232, 0.784, -0.3285, 0.784, -0.3328, 0.7909, -0.3133, 0.8018, -0.3129, 0.7923, -0.3129, 0.7923, -0.3133, 0.8018, -0.2821, 0.8035, -0.2833, 0.7937, -0.2833, 0.7937, -0.2821, 0.8035, -0.2413, 0.8026, -0.2422, 0.7928, 0.9189, 0.7597, 0.9288, 0.7615, 0.9232, 0.784, 0.9144, 0.7789, -0.3284, 0.5773, -0.3285, 0.5861, -0.3129, 0.5753, -0.3156, 0.5684, -0.3156, 0.5684, -0.3129, 0.5753, -0.2833, 0.5539, -0.2869, 0.5477, -0.2869, 0.5477, -0.2833, 0.5539, -0.2422, 0.5289, -0.2446, 0.5221, 0.9094, 0.7591, 0.9189, 0.7597, 0.9144, 0.7789, 0.9053, 0.7771, -0.3325, 0.5682, -0.3284, 0.5773, -0.3156, 0.5684, -0.3206, 0.56, -0.3206, 0.56, -0.3156, 0.5684, -0.2869, 0.5477, -0.2918, 0.5392, -0.2918, 0.5392, -0.2869, 0.5477, -0.2446, 0.5221, -0.2479, 0.5129, -0.3461, 0.7597, -0.3384, 0.7591, -0.3325, 0.7771, -0.3396, 0.7789, -0.3396, 0.5612, -0.3325, 0.5682, -0.3206, 0.56, -0.3267, 0.5523, -0.3267, 0.5523, -0.3206, 0.56, -0.2918, 0.5392, -0.2968, 0.5308, -0.2968, 0.5308, -0.2918, 0.5392, -0.2479, 0.5129, -0.2513, 0.5037, -0.3559, 0.7615, -0.3461, 0.7597, -0.3396, 0.7789, -0.3478, 0.784, -0.3478, 0.784, -0.3396, 0.7789, -0.3267, 0.7853, -0.3322, 0.7923, -0.3322, 0.5474, -0.3267, 0.5523, -0.2968, 0.5308, -0.3006, 0.5247, -0.3006, 0.5247, -0.2968, 0.5308, -0.2513, 0.5037, -0.2537, 0.4969, -0.3652, 0.7639, -0.3559, 0.7615, -0.3478, 0.784, -0.355, 0.7909, -0.355, 0.7909, -0.3478, 0.784, -0.3322, 0.7923, -0.3356, 0.8018, -0.3356, 0.8018, -0.3322, 0.7923, -0.3006, 0.7937, -0.302, 0.8035, -0.302, 0.8035, -0.3006, 0.7937, -0.2537, 0.7928, -0.2546, 0.8026, 0.9116, 0.7663, 0.9041, 0.7639, 0.8971, 0.7909, 0.9032, 0.7978, -0.3593, 0.7978, -0.355, 0.7909, -0.3356, 0.8018, -0.336, 0.8114, -0.336, 0.8114, -0.3356, 0.8018, -0.302, 0.8035, -0.3008, 0.8133, -0.3008, 0.8133, -0.302, 0.8035, -0.2546, 0.8026, -0.2537, 0.8124, 0.9215, 0.7681, 0.9116, 0.7663, 0.9032, 0.7978, 0.912, 0.8029, 0.912, 0.8029, 0.9032, 0.7978, 0.8871, 0.8114, 0.894, 0.8183, -0.3333, 0.5569, -0.336, 0.55, -0.3008, 0.5248, -0.2972, 0.531, -0.2972, 0.531, -0.3008, 0.5248, -0.2537, 0.4969, -0.2513, 0.5037, 0.931, 0.7688, 0.9215, 0.7681, 0.912, 0.8029, 0.9211, 0.8047, -0.3554, 0.584, -0.3594, 0.5749, -0.3333, 0.5569, -0.3282, 0.5653, -0.3282, 0.5653, -0.3333, 0.5569, -0.2972, 0.531, -0.2923, 0.5395, -0.2923, 0.5395, -0.2972, 0.531, -0.2513, 0.5037, -0.2479, 0.5129, -0.362, 0.7681, -0.3697, 0.7688, -0.3554, 0.8047, -0.3482, 0.8029, -0.3482, 0.591, -0.3554, 0.584, -0.3282, 0.5653, -0.3222, 0.573, -0.3222, 0.573, -0.3282, 0.5653, -0.2923, 0.5395, -0.2872, 0.5479, -0.2872, 0.5479, -0.2923, 0.5395, -0.2479, 0.5129, -0.2446, 0.5221, -0.3522, 0.7663, -0.362, 0.7681, -0.3482, 0.8029, -0.34, 0.7978, -0.34, 0.7978, -0.3482, 0.8029, -0.3222, 0.8183, -0.3167, 0.8114, -0.3167, 0.5779, -0.3222, 0.573, -0.2872, 0.5479, -0.2835, 0.5541, -0.2835, 0.5541, -0.2872, 0.5479, -0.2446, 0.5221, -0.2422, 0.5289, -0.3429, 0.7639, -0.3522, 0.7663, -0.34, 0.7978, -0.3328, 0.7909, -0.3328, 0.7909, -0.34, 0.7978, -0.3167, 0.8114, -0.3133, 0.8018, -0.3133, 0.8018, -0.3167, 0.8114, -0.2835, 0.8133, -0.2821, 0.8035, -0.2821, 0.8035, -0.2835, 0.8133, -0.2422, 0.8124, -0.2413, 0.8026, 0.8134, 0.814, 0.8162, 0.8124, 0.8234, 0.8195, 0.8218, 0.8224, 1.679, 0.5075, 1.679, 0.4961, 1.633, 0.4961, 1.633, 0.5075, 1.615, 0.7911, 1.65, 0.7911, 1.653, 0.8026, 1.615, 0.8026, 1.719, 0.4669, 1.719, 0.4277, 1.708, 0.4271, 1.708, 0.4662, 1.679, 0.8026, 1.679, 0.7911, 1.633, 0.7911, 1.633, 0.8026, 1.679, 0.4961, 1.679, 0.4847, 1.633, 0.4847, 1.633, 0.4961, 0.8561, 0.8026, 1.003, 0.8026, 0.9998, 0.814, 0.853, 0.814, 1.679, 0.4763, 1.679, 0.4847, 1.633, 0.4847, 1.633, 0.4763, 1.679, 0.4847, 1.679, 0.4763, 1.633, 0.4763, 1.633, 0.4847, 1.679, 0.5159, 1.679, 0.5075, 1.633, 0.5075, 1.633, 0.5159, 1.679, 0.4847, 1.679, 0.4961, 1.633, 0.4961, 1.633, 0.4847, 0.7652, 0.7911, 0.3336, 0.7911, 0.3336, 0.8026, 0.7653, 0.8026, -0.3653, 0.7142, -0.3653, 0.5269, -0.3731, 0.5269, -0.3731, 0.7142, 0.9111, 0.7142, 0.9111, 0.5269, 0.9206, 0.5269, 0.9206, 0.7142, 0.9206, 0.7142, 0.9206, 0.5269, 0.9306, 0.5269, 0.9306, 0.7142, 0.9306, 0.7142, 0.9306, 0.5269, 0.9383, 0.5269, 0.9383, 0.7142, -0.3458, 0.7142, -0.3458, 0.5269, -0.3554, 0.5269, -0.3554, 0.7142, -0.3554, 0.7142, -0.3554, 0.5269, -0.3653, 0.5269, -0.3653, 0.7142, -0.3681, 0.7142, -0.3681, 0.5269, -0.3585, 0.5269, -0.3585, 0.7142, -0.3585, 0.7142, -0.3585, 0.5269, -0.3485, 0.5269, -0.3485, 0.7142, -0.3485, 0.7142, -0.3485, 0.5269, -0.3408, 0.5269, -0.3408, 0.7142, 0.9333, 0.7142, 0.9333, 0.5269, 0.9238, 0.5269, 0.9238, 0.7142, 0.9238, 0.7142, 0.9238, 0.5269, 0.9138, 0.5269, 0.9138, 0.7142, 0.9138, 0.7142, 0.9138, 0.5269, 0.9061, 0.5269, 0.9061, 0.7142, 1.633, 0.4847, 0.086, 0.4847, 0.086, 0.4961, 1.633, 0.4961, 0.8332, 0.8254, 0.8332, 0.8222, 0.843, 0.8195, 0.8447, 0.8224, 1.679, 0.4961, 1.679, 0.5075, 1.633, 0.5075, 1.633, 0.4961, 1.633, 0.8026, 0.086, 0.8026, 0.086, 0.814, 1.633, 0.814, 1.633, 0.4763, 0.086, 0.4763, 0.086, 0.4847, 1.633, 0.4847, 0.8561, 0.8026, 0.8528, 0.8026, 0.8502, 0.7928, 0.853, 0.7911, 0.8218, 0.8224, 0.8234, 0.8195, 0.8332, 0.8222, 0.8332, 0.8254, 1.679, 0.4847, 1.69, 0.479, 1.699, 0.4861, 1.679, 0.4961, 0.8357, 0.814, 0.9824, 0.814, 0.9844, 0.8026, 0.8377, 0.8026, 1.633, 0.4961, 0.086, 0.4961, 0.086, 0.5075, 1.633, 0.5075, 1.633, 0.4961, 0.086, 0.4961, 0.086, 0.4847, 1.633, 0.4847, 1.633, 0.4847, 0.086, 0.4847, 0.086, 0.4763, 1.633, 0.4763, 1.633, 0.7911, 0.086, 0.7911, 0.086, 0.8026, 1.633, 0.8026, 0.086, 0.8124, -0.1896, 0.8124, -0.1896, 0.8026, 0.086, 0.8026, 1.679, 0.5075, 1.679, 0.5159, 1.633, 0.5159, 1.633, 0.5075, 0.086, 0.4863, -0.1896, 0.4863, -0.1896, 0.4961, 0.086, 0.4961, 1.633, 0.8026, 0.086, 0.8026, 0.086, 0.7911, 1.633, 0.7911, 1.633, 0.5075, 0.086, 0.5075, 0.086, 0.4961, 1.633, 0.4961, -0.1896, 0.4863, -0.2513, 0.5037, -0.2537, 0.4969, -0.1896, 0.4791, 1.633, 0.814, 0.086, 0.814, 0.086, 0.8026, 1.633, 0.8026, 0.8332, 0.7797, 0.8332, 0.7829, 0.8234, 0.7856, 0.8218, 0.7827, -0.3429, 0.7639, -0.3328, 0.7909, -0.34, 0.7978, -0.3522, 0.7663, 1.633, 0.5159, 0.086, 0.5159, 0.086, 0.5075, 1.633, 0.5075, 1.615, 0.8026, 1.653, 0.8026, 1.65, 0.814, 1.615, 0.814, -0.3133, 0.8018, -0.2821, 0.8035, -0.2835, 0.8133, -0.3167, 0.8114, -0.3554, 0.584, -0.3282, 0.5653, -0.3333, 0.5569, -0.3594, 0.5749, -0.362, 0.7681, -0.3482, 0.8029, -0.3554, 0.8047, -0.3697, 0.7688, 0.086, 0.8195, -0.1896, 0.8195, -0.1896, 0.8124, 0.086, 0.8124, 0.912, 0.8029, 0.894, 0.8183, 0.8871, 0.8114, 0.9032, 0.7978, -0.1896, 0.8026, -0.2413, 0.8026, -0.2422, 0.7928, -0.1896, 0.7928, -0.3485, 0.7142, -0.3408, 0.7142, -0.3408, 0.5269, -0.3485, 0.5269, 1.633, 0.5075, 0.086, 0.5075, 0.086, 0.5159, 1.633, 0.5159, -0.1896, 0.5059, -0.2446, 0.5221, -0.2479, 0.5129, -0.1896, 0.4961, 0.9333, 0.7142, 0.9238, 0.7142, 0.9238, 0.5269, 0.9333, 0.5269, 0.9238, 0.7142, 0.9138, 0.7142, 0.9138, 0.5269, 0.9238, 0.5269, 0.853, 0.814, 0.8502, 0.8124, 0.8528, 0.8026, 0.8561, 0.8026, 0.8447, 0.7827, 0.843, 0.7856, 0.8332, 0.7829, 0.8332, 0.7797, 0.8218, 0.7827, 0.8234, 0.7856, 0.8162, 0.7928, 0.8134, 0.7911, 0.931, 0.7688, 0.9211, 0.8047, 0.912, 0.8029, 0.9215, 0.7681, 0.9116, 0.7663, 0.9032, 0.7978, 0.8971, 0.7909, 0.9041, 0.7639, -0.2918, 0.5392, -0.2479, 0.5129, -0.2446, 0.5221, -0.2869, 0.5477, -0.2869, 0.5477, -0.2446, 0.5221, -0.2422, 0.5289, -0.2833, 0.5539, -0.2833, 0.7937, -0.2422, 0.7928, -0.2413, 0.8026, -0.2821, 0.8035, -0.3482, 0.591, -0.3222, 0.573, -0.3282, 0.5653, -0.3554, 0.584, -0.3206, 0.56, -0.2918, 0.5392, -0.2869, 0.5477, -0.3156, 0.5684, -0.2923, 0.5395, -0.2479, 0.5129, -0.2513, 0.5037, -0.2972, 0.531, -0.3284, 0.5773, -0.3156, 0.5684, -0.3129, 0.5753, -0.3285, 0.5861, 0.8447, 0.8224, 0.843, 0.8195, 0.8502, 0.8124, 0.853, 0.814, -0.1896, 0.7928, -0.2537, 0.7928, -0.2546, 0.8026, -0.1896, 0.8026, -0.336, 0.8114, -0.3008, 0.8133, -0.302, 0.8035, -0.3356, 0.8018, -0.3356, 0.8018, -0.302, 0.8035, -0.3006, 0.7937, -0.3322, 0.7923, -0.3322, 0.5474, -0.3006, 0.5247, -0.2968, 0.5308, -0.3267, 0.5523, -0.3458, 0.7142, -0.3554, 0.7142, -0.3554, 0.5269, -0.3458, 0.5269, -0.3129, 0.7923, -0.2833, 0.7937, -0.2821, 0.8035, -0.3133, 0.8018, 0.9306, 0.7142, 0.9288, 0.7615, 0.9363, 0.7639, 0.9383, 0.7142, -0.3585, 0.7142, -0.3559, 0.7615, -0.3461, 0.7597, -0.3485, 0.7142, -0.2968, 0.5308, -0.2513, 0.5037, -0.2479, 0.5129, -0.2918, 0.5392, -0.3593, 0.7978, -0.336, 0.8114, -0.3356, 0.8018, -0.355, 0.7909, -0.3333, 0.5569, -0.2972, 0.531, -0.3008, 0.5248, -0.336, 0.55, -0.3282, 0.5653, -0.2923, 0.5395, -0.2972, 0.531, -0.3333, 0.5569, 0.9333, 0.7142, 0.931, 0.7688, 0.9215, 0.7681, 0.9238, 0.7142, -0.3485, 0.7142, -0.3461, 0.7597, -0.3384, 0.7591, -0.3408, 0.7142, 0.9288, 0.7615, 0.9232, 0.784, 0.9294, 0.7909, 0.9363, 0.7639, 0.086, 0.7928, -0.1896, 0.7928, -0.1896, 0.8026, 0.086, 0.8026, -0.1896, 0.4863, -0.2513, 0.5037, -0.2479, 0.5129, -0.1896, 0.4961, -0.1896, 0.5131, -0.2422, 0.5289, -0.2446, 0.5221, -0.1896, 0.5059, -0.1896, 0.8124, -0.2422, 0.8124, -0.2413, 0.8026, -0.1896, 0.8026, -0.3458, 0.7142, -0.3429, 0.7639, -0.3522, 0.7663, -0.3554, 0.7142, 0.9094, 0.7591, 0.9053, 0.7771, 0.9144, 0.7789, 0.9189, 0.7597, 0.9238, 0.7142, 0.9215, 0.7681, 0.9116, 0.7663, 0.9138, 0.7142, 0.9138, 0.7142, 0.9116, 0.7663, 0.9041, 0.7639, 0.9061, 0.7142, -0.3285, 0.784, -0.3129, 0.7923, -0.3133, 0.8018, -0.3328, 0.7909, -0.3461, 0.7597, -0.3396, 0.7789, -0.3325, 0.7771, -0.3384, 0.7591, -0.3396, 0.5612, -0.3267, 0.5523, -0.3206, 0.56, -0.3325, 0.5682, 0.9111, 0.7142, 0.9094, 0.7591, 0.9189, 0.7597, 0.9206, 0.7142, -0.3156, 0.5684, -0.2869, 0.5477, -0.2833, 0.5539, -0.3129, 0.5753, -0.3559, 0.7615, -0.3478, 0.784, -0.3396, 0.7789, -0.3461, 0.7597, -0.3478, 0.784, -0.3322, 0.7923, -0.3267, 0.7853, -0.3396, 0.7789, -0.3008, 0.8133, -0.2537, 0.8124, -0.2546, 0.8026, -0.302, 0.8035, -0.3652, 0.7639, -0.355, 0.7909, -0.3478, 0.784, -0.3559, 0.7615, -0.3222, 0.573, -0.2872, 0.5479, -0.2923, 0.5395, -0.3282, 0.5653, -0.2872, 0.5479, -0.2446, 0.5221, -0.2479, 0.5129, -0.2923, 0.5395, -0.3167, 0.5779, -0.2835, 0.5541, -0.2872, 0.5479, -0.3222, 0.573, -0.34, 0.7978, -0.3167, 0.8114, -0.3222, 0.8183, -0.3482, 0.8029, -0.3554, 0.7142, -0.3653, 0.7142, -0.3653, 0.5269, -0.3554, 0.5269, -0.3522, 0.7663, -0.34, 0.7978, -0.3482, 0.8029, -0.362, 0.7681, -0.2972, 0.531, -0.2513, 0.5037, -0.2537, 0.4969, -0.3008, 0.5248, -0.3328, 0.7909, -0.3133, 0.8018, -0.3167, 0.8114, -0.34, 0.7978, 0.086, 0.5059, -0.1896, 0.5059, -0.1896, 0.4961, 0.086, 0.4961, -0.3554, 0.7142, -0.3522, 0.7663, -0.362, 0.7681, -0.3653, 0.7142, 0.853, 0.7911, 0.8502, 0.7928, 0.843, 0.7856, 0.8447, 0.7827, 0.086, 0.5131, -0.1896, 0.5131, -0.1896, 0.5059, 0.086, 0.5059, -0.3585, 0.7142, -0.3485, 0.7142, -0.3485, 0.5269, -0.3585, 0.5269, -0.1896, 0.4791, -0.2537, 0.4969, -0.2513, 0.5037, -0.1896, 0.4863, 0.9306, 0.7142, 0.9383, 0.7142, 0.9383, 0.5269, 0.9306, 0.5269, 0.086, 0.8026, -0.1896, 0.8026, -0.1896, 0.7928, 0.086, 0.7928, -0.3653, 0.7142, -0.362, 0.7681, -0.3697, 0.7688, -0.3731, 0.7142, -0.302, 0.8035, -0.2546, 0.8026, -0.2537, 0.7928, -0.3006, 0.7937, 0.9215, 0.7681, 0.912, 0.8029, 0.9032, 0.7978, 0.9116, 0.7663, -0.3653, 0.7142, -0.3731, 0.7142, -0.3731, 0.5269, -0.3653, 0.5269, -0.3267, 0.5523, -0.2968, 0.5308, -0.2918, 0.5392, -0.3206, 0.56, -0.355, 0.7909, -0.3356, 0.8018, -0.3322, 0.7923, -0.3478, 0.784, 0.9206, 0.7142, 0.9189, 0.7597, 0.9288, 0.7615, 0.9306, 0.7142, 0.9189, 0.7597, 0.9144, 0.7789, 0.9232, 0.784, 0.9288, 0.7615, -0.3325, 0.5682, -0.3206, 0.56, -0.3156, 0.5684, -0.3284, 0.5773, 0.086, 0.8026, -0.1896, 0.8026, -0.1896, 0.8124, 0.086, 0.8124, -0.3006, 0.5247, -0.2537, 0.4969, -0.2513, 0.5037, -0.2968, 0.5308, -0.3681, 0.7142, -0.3652, 0.7639, -0.3559, 0.7615, -0.3585, 0.7142, 0.086, 0.8124, 0.086, 0.8026, -0.1896, 0.8026, -0.1896, 0.8124, 0.086, 0.5131, 0.086, 0.5059, -0.1896, 0.5059, -0.1896, 0.5131, 0.086, 0.4863, 0.086, 0.4961, -0.1896, 0.4961, -0.1896, 0.4863, 0.086, 0.7928, 0.086, 0.8026, -0.1896, 0.8026, -0.1896, 0.7928, 0.086, 0.5059, 0.086, 0.4961, -0.1896, 0.4961, -0.1896, 0.5059, 0.086, 0.4961, 0.086, 0.5059, -0.1896, 0.5059, -0.1896, 0.4961, 0.086, 0.8026, 0.086, 0.8124, -0.1896, 0.8124, -0.1896, 0.8026, 0.086, 0.4961, 0.086, 0.4863, -0.1896, 0.4863, -0.1896, 0.4961, 0.086, 0.8195, 0.086, 0.8124, -0.1896, 0.8124, -0.1896, 0.8195, 0.086, 0.8026, 0.086, 0.7928, -0.1896, 0.7928, -0.1896, 0.8026, 0.086, 0.8124, 0.086, 0.8195, -0.1896, 0.8195, -0.1896, 0.8124, 0.086, 0.7856, 0.086, 0.7928, -0.1896, 0.7928, -0.1896, 0.7856, 0.9206, 0.7142, 0.9306, 0.7142, 0.9306, 0.5269, 0.9206, 0.5269, -0.1896, 0.4961, -0.2479, 0.5129, -0.2446, 0.5221, -0.1896, 0.5059, -0.1896, 0.4961, -0.2479, 0.5129, -0.2513, 0.5037, -0.1896, 0.4863, 0.086, 0.4961, -0.1896, 0.4961, -0.1896, 0.5059, 0.086, 0.5059, -0.2835, 0.5541, -0.2422, 0.5289, -0.2446, 0.5221, -0.2872, 0.5479, -0.1896, 0.8026, -0.2546, 0.8026, -0.2537, 0.8124, -0.1896, 0.8124, -0.1896, 0.5059, -0.2446, 0.5221, -0.2422, 0.5289, -0.1896, 0.5131, -0.3681, 0.7142, -0.3585, 0.7142, -0.3585, 0.5269, -0.3681, 0.5269, 0.9138, 0.7142, 0.9061, 0.7142, 0.9061, 0.5269, 0.9138, 0.5269, 0.086, 0.4961, -0.1896, 0.4961, -0.1896, 0.4863, 0.086, 0.4863, 0.8134, 0.7911, 0.8162, 0.7928, 0.8136, 0.8026, 0.8103, 0.8026, 0.8103, 0.8026, 0.8136, 0.8026, 0.8162, 0.8124, 0.8134, 0.814, 0.8089, 0.8026, 0.8021, 0.8026, 0.8023, 0.7911, 0.8108, 0.7911, 1.69, 0.479, 1.683, 0.4737, 1.688, 0.4652, 1.696, 0.4656, 1.679, 0.5159, 1.679, 0.5075, 1.708, 0.4933, 1.714, 0.4986, 1.679, 0.8026, 1.679, 0.7911, 1.683, 0.7911, 1.681, 0.8026, 0.8377, 0.8026, 0.8357, 0.7911, 0.9824, 0.7911, 0.9844, 0.8026, 1.679, 0.4847, 1.69, 0.479, 1.683, 0.4737, 1.679, 0.4763, 1.679, 0.5159, 1.615, 0.6626, 1.569, 0.6626, 1.633, 0.5159, 0.086, 0.7856, -0.1896, 0.7856, -0.1896, 0.7928, 0.086, 0.7928, 1.679, 0.4847, 1.679, 0.4763, 1.683, 0.4737, 1.69, 0.479, 1.679, 0.4961, 1.679, 0.5075, 1.708, 0.4933, 1.699, 0.4861, 1.679, 0.4961, 1.699, 0.4861, 1.708, 0.4933, 1.679, 0.5075, 0.8377, 0.8026, 0.9844, 0.8026, 0.9824, 0.7911, 0.8357, 0.7911, 0.9111, 0.7142, 0.9206, 0.7142, 0.9206, 0.5269, 0.9111, 0.5269, 1.679, 0.5075, 1.679, 0.4961, 1.699, 0.4861, 1.708, 0.4933, 1.679, 0.4763, 1.679, 0.4847, 1.69, 0.479, 1.683, 0.4737, 1.714, 0.4986, 1.679, 0.5159, 1.615, 0.6626, 1.65, 0.6453, 1.679, 0.814, 1.679, 0.8026, 1.681, 0.8026, 1.683, 0.814, 1.679, 0.5075, 1.679, 0.5159, 1.714, 0.4986, 1.708, 0.4933, 1.679, 0.5159, 1.714, 0.4986, 1.708, 0.4933, 1.679, 0.5075, 1.615, 0.7911, 1.615, 0.8026, 1.569, 0.8026, 1.569, 0.7911, 1.679, 0.4961, 1.679, 0.4847, 1.69, 0.479, 1.699, 0.4861, 1.679, 0.4847, 1.679, 0.4961, 1.699, 0.4861, 1.69, 0.479, 0.804, 0.7827, 0.7648, 0.7827, 0.7652, 0.7911, 0.8044, 0.7911, 0.086, 0.8124, -0.1896, 0.8124, -0.1896, 0.8195, 0.086, 0.8195, 1.704, 0.6982, 1.709, 0.6961, 1.709, 0.7797, 1.704, 0.7827, 0.8021, 0.8026, 0.7631, 0.8026, 0.7632, 0.7911, 0.8023, 0.7911, 1.679, 0.5075, 1.708, 0.4933, 1.699, 0.4861, 1.679, 0.4961, 0.8108, 0.814, 0.8089, 0.8026, 0.8021, 0.8026, 0.8023, 0.814, 1.714, 0.4986, 1.65, 0.6453, 1.615, 0.6626, 1.679, 0.5159, 1.69, 0.479, 1.696, 0.4656, 1.708, 0.4662, 1.699, 0.4861, 0.8089, 0.8026, 0.8108, 0.7911, 0.8023, 0.7911, 0.8021, 0.8026, 1.679, 0.4763, 1.683, 0.4737, 1.69, 0.479, 1.679, 0.4847, 1.704, 0.6982, 1.704, 0.7827, 1.709, 0.7797, 1.709, 0.6961, 1.683, 0.4737, 1.69, 0.479, 1.696, 0.4656, 1.688, 0.4652, 1.69, 0.479, 1.696, 0.4656, 1.688, 0.4652, 1.683, 0.4737, 0.8377, 0.8026, 0.8357, 0.814, 0.8044, 0.814, 0.8046, 0.8026, 1.633, 0.5159, 1.569, 0.6626, 1.615, 0.6626, 1.679, 0.5159, 1.69, 0.479, 1.699, 0.4861, 1.708, 0.4662, 1.696, 0.4656, 1.683, 0.4737, 1.688, 0.4652, 1.696, 0.4656, 1.69, 0.479, 1.714, 0.4986, 1.708, 0.4933, 1.719, 0.4669, 1.728, 0.4673, 1.679, 0.8026, 1.681, 0.8026, 1.683, 0.7911, 1.679, 0.7911, 1.699, 0.4861, 1.708, 0.4933, 1.719, 0.4669, 1.708, 0.4662, 1.708, 0.4933, 1.699, 0.4861, 1.708, 0.4662, 1.719, 0.4669, 0.8108, 0.814, 0.8023, 0.814, 0.8021, 0.8026, 0.8089, 0.8026, 1.708, 0.4933, 1.714, 0.4986, 1.728, 0.4673, 1.719, 0.4669, 1.699, 0.4861, 1.69, 0.479, 1.696, 0.4656, 1.708, 0.4662, 1.708, 0.4933, 1.719, 0.4669, 1.728, 0.4673, 1.714, 0.4986, 0.8357, 0.7911, 0.8377, 0.8026, 0.8046, 0.8026, 0.8044, 0.7911, 1.719, 0.8026, 1.718, 0.814, 1.714, 0.8224, 1.709, 0.8254, 1.704, 0.8224, 1.7, 0.814, 1.699, 0.8026, 1.7, 0.7911, 1.704, 0.7827, 1.709, 0.7797, 1.714, 0.7827, 1.718, 0.7911, 1.679, 0.814, 1.683, 0.814, 1.681, 0.8026, 1.679, 0.8026, 0.8023, 0.814, 0.7632, 0.814, 0.7631, 0.8026, 0.8021, 0.8026, 0.7652, 0.814, 0.7648, 0.8224, 0.3336, 0.8224, 0.3336, 0.814, 0.7648, 0.7827, 0.3336, 0.7827, 0.3336, 0.7911, 0.7652, 0.7911, 0.7636, 0.6982, 0.3336, 0.6982, 0.3336, 0.7827, 0.7636, 0.7827, 1.719, 0.4277, 1.708, 0.4271, 1.709, -0.003497, 1.714, -0.0035, 1.699, 0.4861, 1.708, 0.4662, 1.719, 0.4669, 1.708, 0.4933, 0.7648, 0.7827, 0.7652, 0.7911, 0.3336, 0.7911, 0.3336, 0.7827, 1.708, 0.4271, 1.697, 0.4265, 1.704, -0.003495, 1.709, -0.003497, 1.679, 0.4961, 1.699, 0.4861, 1.69, 0.479, 1.679, 0.4847, 0.7652, 0.7911, 0.7653, 0.8026, 0.3336, 0.8026, 0.3336, 0.7911, 0.7636, 0.8224, 0.7632, 0.814, 0.3336, 0.814, 0.3336, 0.8224, 1.719, 0.6982, 1.719, 0.7827, 1.708, 0.7797, 1.708, 0.6961, 0.7636, 0.6982, 0.7636, 0.7827, 0.3336, 0.7827, 0.3336, 0.6982, 0.7632, 0.814, 0.7631, 0.8026, 0.3336, 0.8026, 0.3336, 0.814, 0.7648, 0.6982, 0.804, 0.6982, 0.804, 0.7827, 0.7648, 0.7827, 0.8044, 0.7911, 0.7652, 0.7911, 0.7653, 0.8026, 0.8046, 0.8026, 0.7631, 0.8026, 0.7632, 0.7911, 0.3336, 0.7911, 0.3336, 0.8026, 1.709, 0.6961, 1.714, 0.6982, 1.714, 0.7827, 1.709, 0.7797, 0.7636, 0.5269, 0.7636, 0.6982, 0.3336, 0.6982, 0.3336, 0.5269, 0.7632, 0.7911, 0.7636, 0.7827, 0.3336, 0.7827, 0.3336, 0.7911, 0.7653, 0.8026, 0.3336, 0.8026, 0.3336, 0.814, 0.7652, 0.814, 0.7653, 0.8026, 0.7652, 0.814, 0.3336, 0.814, 0.3336, 0.8026, 1.719, 0.6982, 1.708, 0.6961, 1.708, 0.7797, 1.719, 0.7827, 1.708, 0.6961, 1.696, 0.6982, 1.696, 0.7827, 1.708, 0.7797, 0.8027, 0.5269, 0.8027, 0.6982, 0.7636, 0.6982, 0.7636, 0.5269, 1.708, 0.5269, 1.696, 0.5269, 1.696, 0.6982, 1.708, 0.6961, 1.719, 0.4277, 1.714, -0.0035, 1.709, -0.003497, 1.708, 0.4271, 1.719, 0.5269, 1.708, 0.5269, 1.708, 0.6961, 1.719, 0.6982, 1.719, 0.5269, 1.719, 0.6982, 1.708, 0.6961, 1.708, 0.5269, 1.709, 0.5269, 1.714, 0.5269, 1.714, 0.6982, 1.709, 0.6961, 1.699, 0.4861, 1.708, 0.4662, 1.696, 0.4656, 1.69, 0.479, 0.7648, 0.5269, 0.804, 0.5269, 0.804, 0.6982, 0.7648, 0.6982, 1.709, 0.5269, 1.709, 0.6961, 1.714, 0.6982, 1.714, 0.5269, 0.7636, 0.5269, 0.3336, 0.5269, 0.3336, 0.6982, 0.7636, 0.6982, 0.7648, 0.6982, 0.7648, 0.7827, 0.804, 0.7827, 0.804, 0.6982, 1.704, 0.5269, 1.709, 0.5269, 1.709, 0.6961, 1.704, 0.6982, 0.8027, 0.5269, 0.7636, 0.5269, 0.7636, 0.6982, 0.8027, 0.6982, 1.709, 0.6961, 1.709, 0.7797, 1.714, 0.7827, 1.714, 0.6982, 0.3336, 0.5269, 0.7648, 0.5269, 0.7648, 0.6982, 0.3336, 0.6982, 0.8357, 0.7911, 0.8044, 0.7911, 0.8046, 0.8026, 0.8377, 0.8026, 0.8046, 0.8026, 0.8044, 0.814, 0.7652, 0.814, 0.7653, 0.8026, 0.7632, 0.7911, 0.3336, 0.7911, 0.3336, 0.7827, 0.7636, 0.7827, 0.8023, 0.7911, 0.8027, 0.7827, 0.7636, 0.7827, 0.7632, 0.7911, 0.7648, 0.5269, 0.7648, 0.6982, 0.804, 0.6982, 0.804, 0.5269, 0.8021, 0.8026, 0.8023, 0.7911, 0.7632, 0.7911, 0.7631, 0.8026, 0.8046, 0.8026, 0.7653, 0.8026, 0.7652, 0.814, 0.8044, 0.814, 0.3336, 0.6982, 0.7648, 0.6982, 0.7648, 0.7827, 0.3336, 0.7827, 0.8023, 0.814, 0.8021, 0.8026, 0.7631, 0.8026, 0.7632, 0.814, 0.3336, 0.5269, 0.3336, 0.6982, 0.7648, 0.6982, 0.7648, 0.5269, 1.708, 0.4933, 1.719, 0.4669, 1.708, 0.4662, 1.699, 0.4861, 0.8027, 0.8224, 0.8023, 0.814, 0.7632, 0.814, 0.7636, 0.8224, 0.8044, 0.7911, 0.8046, 0.8026, 0.7653, 0.8026, 0.7652, 0.7911, 1.679, 0.5075, 1.708, 0.4933, 1.714, 0.4986, 1.679, 0.5159, 1.708, 0.4662, 1.696, 0.4656, 1.697, 0.4265, 1.708, 0.4271, 0.804, 0.7827, 0.8044, 0.7911, 0.7652, 0.7911, 0.7648, 0.7827, 0.8027, 0.8224, 0.7636, 0.8224, 0.7632, 0.814, 0.8023, 0.814, 1.719, 0.4669, 1.708, 0.4662, 1.708, 0.4271, 1.719, 0.4277, 0.8027, 0.6982, 0.7636, 0.6982, 0.7636, 0.7827, 0.8027, 0.7827, 0.7636, 0.8224, 0.3336, 0.8224, 0.3336, 0.814, 0.7632, 0.814, 0.8044, 0.814, 0.804, 0.8224, 0.7648, 0.8224, 0.7652, 0.814, 1.714, 0.4986, 1.728, 0.4673, 1.719, 0.4669, 1.708, 0.4933, 0.8023, 0.7911, 0.7632, 0.7911, 0.7636, 0.7827, 0.8027, 0.7827, 1.615, 0.8026, 1.569, 0.8026, 1.569, 0.814, 1.615, 0.814, 1.615, 0.7911, 1.569, 0.7911, 1.569, 0.8026, 1.615, 0.8026, 1.615, 0.7911, 1.615, 0.8026, 1.653, 0.8026, 1.65, 0.7911, 1.615, 0.8026, 1.615, 0.814, 1.65, 0.814, 1.653, 0.8026, 1.679, 0.5159, 1.714, 0.4986, 1.65, 0.6453, 1.615, 0.6626, 0.853, 0.7911, 0.8561, 0.8026, 1.003, 0.8026, 0.9998, 0.7911, 1.679, 0.5159, 1.633, 0.5159, 1.569, 0.6626, 1.615, 0.6626, 1.633, 0.5159, 1.679, 0.5159, 1.615, 0.6626, 1.569, 0.6626, 0.3336, 0.6982, 0.3336, 0.7827, 0.7648, 0.7827, 0.7648, 0.6982, 1.719, 0.8026, 1.718, 0.7911, 1.714, 0.7827, 1.709, 0.7797, 1.704, 0.7827, 1.7, 0.7911, 1.699, 0.8026, 1.7, 0.814, 1.704, 0.8224, 1.709, 0.8254, 1.714, 0.8224, 1.718, 0.814, 0.7652, 0.814, 0.3336, 0.814, 0.3336, 0.8224, 0.7648, 0.8224, 1.708, 0.5269, 1.708, 0.6961, 1.696, 0.6982, 1.696, 0.5269, 1.708, 0.6961, 1.708, 0.7797, 1.696, 0.7827, 1.696, 0.6982, 0.8377, 0.8026, 0.8046, 0.8026, 0.8044, 0.814, 0.8357, 0.814, 1.704, 0.5269, 1.704, 0.6982, 1.709, 0.6961, 1.709, 0.5269, 0.7631, 0.8026, 0.3336, 0.8026, 0.3336, 0.7911, 0.7632, 0.7911, 1.708, 0.4662, 1.708, 0.4271, 1.697, 0.4265, 1.696, 0.4656, 0.8027, 0.6982, 0.8027, 0.7827, 0.7636, 0.7827, 0.7636, 0.6982, 0.8044, 0.814, 0.7652, 0.814, 0.7648, 0.8224, 0.804, 0.8224, 0.853, 0.7911, 0.9998, 0.7911, 1.003, 0.8026, 0.8561, 0.8026, 1.679, 0.5159, 1.615, 0.6626, 1.65, 0.6453, 1.714, 0.4986, 1.708, 0.4271, 1.709, -0.003497, 1.704, -0.003495, 1.697, 0.4265, 1.615, 0.8026, 1.615, 0.814, 1.569, 0.814, 1.569, 0.8026, 0.7632, 0.814, 0.3336, 0.814, 0.3336, 0.8026, 0.7631, 0.8026, 0.3941, 0.5, 0.4083, 0.447, 0.4234, 0.4558, 0.4115, 0.5, 0.6059, 0.5, 0.5917, 0.447, 0.553, 0.4083, 0.5, 0.3941, 0.447, 0.4083, 0.4083, 0.447, 0.3941, 0.5, 0.4083, 0.553, 0.447, 0.5917, 0.5, 0.6059, 0.553, 0.5917, 0.5917, 0.553, 0.447, 1.0, 0.447, 0.861, 0.4083, 0.861, 0.4083, 1.0, 0.5, 1.0, 0.5, 0.861, 0.447, 0.861, 0.447, 1.0, 0.5, 1.0, 0.5, 0.861, 0.553, 0.861, 0.553, 1.0, 0.447, 1.0, 0.447, 0.861, 0.5, 0.861, 0.5, 1.0, 0.553, 1.0, 0.553, 0.861, 0.5, 0.861, 0.5, 1.0, 0.447, 1.0, 0.447, 0.861, 0.5, 0.861, 0.5, 1.0, 0.5917, 1.0, 0.5917, 0.861, 0.553, 0.861, 0.553, 1.0, 0.5, 1.0, 0.5, 0.861, 0.553, 0.861, 0.553, 1.0, 0.5, 1.0, 0.5, 0.861, 0.447, 0.861, 0.447, 1.0, 0.553, 1.0, 0.553, 0.861, 0.5, 0.861, 0.5, 1.0, 0.553, 1.0, 0.553, 0.861, 0.5917, 0.861, 0.5917, 1.0, 0.447, 1.0, 0.447, 0.861, 0.4083, 0.861, 0.4083, 1.0, 0.5, 1.344, 0.7274, 1.344, 0.716, 1.471, 0.5, 1.471, 0.822, 0.2787, 0.7789, 0.4397, 0.6837, 0.3847, 0.7121, 0.2787, 0.7121, 0.2787, 0.6837, 0.3847, 0.8741, 0.4946, 0.9319, 0.2787, 0.5, 1.217, 0.716, 1.217, 0.7274, 1.344, 0.5, 1.344, 0.8939, 1.344, 0.7274, 1.344, 0.716, 1.471, 0.8741, 1.471, 0.7789, 0.4397, 0.661, 0.5575, 0.606, 0.4623, 0.6837, 0.3847, 0.6837, 0.3847, 0.606, 0.4623, 0.716, 0.6527, 0.8741, 0.4946, 0.716, 1.217, 0.874, 1.217, 0.8939, 1.344, 0.7274, 1.344, 0.7274, 1.344, 0.5, 1.344, 0.5, 1.471, 0.716, 1.471, 0.661, 0.5575, 0.5, 0.6007, 0.5, 0.4907, 0.606, 0.4623, 0.606, 0.4623, 0.5, 0.4907, 0.5, 0.7106, 0.716, 0.6527, 0.716, 1.217, 0.5, 1.217, 0.5, 1.344, 0.7274, 1.344, 0.5, 1.344, 0.2726, 1.344, 0.284, 1.471, 0.5, 1.471, 0.5, 0.6007, 0.339, 0.5575, 0.394, 0.4623, 0.5, 0.4907, 0.5, 0.4907, 0.394, 0.4623, 0.284, 0.6527, 0.5, 0.7106, 0.5, 1.217, 0.284, 1.217, 0.2726, 1.344, 0.5, 1.344, 0.2726, 1.344, 0.1061, 1.344, 0.126, 1.471, 0.284, 1.471, 0.339, 0.5575, 0.2211, 0.4397, 0.3163, 0.3847, 0.394, 0.4623, 0.394, 0.4623, 0.3163, 0.3847, 0.126, 0.4946, 0.284, 0.6527, 0.284, 1.217, 0.126, 1.217, 0.1061, 1.344, 0.2726, 1.344, 0.7274, 1.344, 0.5, 1.344, 0.5, 1.471, 0.716, 1.471, 0.2211, 0.4397, 0.178, 0.2787, 0.2879, 0.2787, 0.3163, 0.3847, 0.3163, 0.3847, 0.2879, 0.2787, 0.06808, 0.2787, 0.126, 0.4946, 0.716, 1.217, 0.5, 1.217, 0.5, 1.344, 0.7274, 1.344, 0.5, 1.344, 0.2726, 1.344, 0.284, 1.471, 0.5, 1.471, 0.178, 0.2787, 0.2211, 0.1177, 0.3163, 0.1726, 0.2879, 0.2787, 0.2879, 0.2787, 0.3163, 0.1726, 0.1259, 0.06272, 0.06808, 0.2787, 0.5, 1.217, 0.284, 1.217, 0.2726, 1.344, 0.5, 1.344, 0.2726, 1.344, 0.1061, 1.344, 0.1259, 1.471, 0.284, 1.471, 0.2211, 0.1177, 0.339, -0.0001753, 0.394, 0.09502, 0.3163, 0.1726, 0.3163, 0.1726, 0.394, 0.09502, 0.284, -0.09537, 0.1259, 0.06272, 0.1259, 1.217, 0.284, 1.217, 0.2726, 1.344, 0.1061, 1.344, 0.2726, 1.344, 0.5, 1.344, 0.5, 1.471, 0.284, 1.471, 0.339, -0.0001753, 0.5, -0.04331, 0.5, 0.06661, 0.394, 0.09502, 0.394, 0.09502, 0.5, 0.06661, 0.5, -0.1532, 0.284, -0.09537, 0.284, 1.217, 0.5, 1.217, 0.5, 1.344, 0.2726, 1.344, 0.5, 1.344, 0.7274, 1.344, 0.716, 1.471, 0.5, 1.471, 0.5, -0.04331, 0.661, -0.0001753, 0.606, 0.09502, 0.5, 0.06661, 0.5, 0.06661, 0.606, 0.09502, 0.716, -0.09537, 0.5, -0.1532, 0.5, 1.217, 0.716, 1.217, 0.7274, 1.344, 0.5, 1.344, 0.7274, 1.344, 0.8939, 1.344, 0.8741, 1.471, 0.716, 1.471, 0.661, -0.0001753, 0.7789, 0.1177, 0.6837, 0.1726, 0.606, 0.09502, 0.606, 0.09502, 0.6837, 0.1726, 0.8741, 0.06272, 0.716, -0.09537, 0.716, 1.217, 0.8741, 1.217, 0.8939, 1.344, 0.7274, 1.344, 0.2726, 1.344, 0.5, 1.344, 0.5, 1.471, 0.284, 1.471, 0.7789, 0.1177, 0.822, 0.2787, 0.7121, 0.2787, 0.6837, 0.1726, 0.6837, 0.1726, 0.7121, 0.2787, 0.9319, 0.2787, 0.8741, 0.06272, 0.284, 1.217, 0.5, 1.217, 0.5, 1.344, 0.2726, 1.344, 0.3941, 0.5, 0.4115, 0.5, 0.4234, 0.4558, 0.4083, 0.447, 0.553, -1.788e-07, 0.5917, -1.788e-07, 0.5917, 0.139, 0.553, 0.139, 0.5, -1.788e-07, 0.553, -1.788e-07, 0.553, 0.139, 0.5, 0.139, 0.6059, 0.5, 0.5917, 0.553, 0.553, 0.5917, 0.5, 0.6059, 0.447, 0.5917, 0.4083, 0.553, 0.3941, 0.5, 0.4083, 0.447, 0.447, 0.4083, 0.5, 0.3941, 0.553, 0.4083, 0.5917, 0.447, 0.447, -1.788e-07, 0.4083, -1.788e-07, 0.4083, 0.139, 0.447, 0.139, 0.5, -5.96e-08, 0.447, -1.788e-07, 0.447, 0.139, 0.5, 0.139, 0.553, -5.96e-08, 0.5, -5.96e-08, 0.5, 0.139, 0.553, 0.139, 0.5, -1.788e-07, 0.447, -5.96e-08, 0.447, 0.139, 0.5, 0.139, 0.447, -1.788e-07, 0.5, -1.788e-07, 0.5, 0.139, 0.447, 0.139, 0.447, -1.788e-07, 0.5, -1.788e-07, 0.5, 0.139, 0.447, 0.139, 0.553, -1.192e-07, 0.5, -1.788e-07, 0.5, 0.139, 0.553, 0.139, 0.5, -1.788e-07, 0.553, -1.192e-07, 0.553, 0.139, 0.5, 0.139, 0.5917, -1.192e-07, 0.553, -1.192e-07, 0.553, 0.139, 0.5917, 0.139, 0.447, -5.96e-08, 0.4083, -5.96e-08, 0.4083, 0.139, 0.447, 0.139, 0.5, 1.344, 0.5, 1.471, 0.716, 1.471, 0.7274, 1.344, 0.5, -0.04331, 0.5, 0.06661, 0.606, 0.09502, 0.661, -0.0001753, 0.7121, 0.2787, 0.9319, 0.2787, 0.8741, 0.4946, 0.6837, 0.3847, 0.822, 0.2787, 0.7121, 0.2787, 0.6837, 0.3847, 0.7789, 0.4397, 0.5, 1.217, 0.5, 1.344, 0.7274, 1.344, 0.716, 1.217, 0.5, 1.217, 0.5, 1.344, 0.7274, 1.344, 0.716, 1.217, 0.7789, 0.4397, 0.6837, 0.3847, 0.606, 0.4623, 0.661, 0.5575, 0.8939, 1.344, 0.8741, 1.471, 0.716, 1.471, 0.7274, 1.344, 0.6837, 0.3847, 0.8741, 0.4946, 0.716, 0.6527, 0.606, 0.4623, 0.661, -0.0001753, 0.606, 0.09502, 0.6837, 0.1726, 0.7789, 0.1177, 0.716, 1.217, 0.7274, 1.344, 0.8939, 1.344, 0.874, 1.217, 0.7274, 1.344, 0.716, 1.471, 0.5, 1.471, 0.5, 1.344, 0.661, 0.5575, 0.606, 0.4623, 0.5, 0.4907, 0.5, 0.6007, 0.716, 1.217, 0.7274, 1.344, 0.8939, 1.344, 0.8741, 1.217, 0.606, 0.4623, 0.716, 0.6527, 0.5, 0.7106, 0.5, 0.4907, 0.716, 1.217, 0.7274, 1.344, 0.5, 1.344, 0.5, 1.217, 0.5, 1.344, 0.5, 1.471, 0.284, 1.471, 0.2726, 1.344, 0.7789, 0.1177, 0.6837, 0.1726, 0.7121, 0.2787, 0.822, 0.2787, 0.5, 0.6007, 0.5, 0.4907, 0.394, 0.4623, 0.339, 0.5575, 0.5, 0.4907, 0.5, 0.7106, 0.284, 0.6527, 0.394, 0.4623, 0.5, 1.217, 0.5, 1.344, 0.2726, 1.344, 0.284, 1.217, 0.284, 1.217, 0.2726, 1.344, 0.5, 1.344, 0.5, 1.217, 0.2726, 1.344, 0.284, 1.471, 0.126, 1.471, 0.1061, 1.344, 0.339, 0.5575, 0.394, 0.4623, 0.3163, 0.3847, 0.2211, 0.4397, 0.394, 0.4623, 0.284, 0.6527, 0.126, 0.4946, 0.3163, 0.3847, 0.716, -0.09537, 0.661, -0.0001753, 0.7789, 0.1177, 0.8741, 0.06272, 0.7274, 1.344, 0.716, 1.471, 0.5, 1.471, 0.5, 1.344, 0.284, 1.217, 0.2726, 1.344, 0.1061, 1.344, 0.126, 1.217, 0.2211, 0.4397, 0.3163, 0.3847, 0.2879, 0.2787, 0.178, 0.2787, 0.284, -0.09537, 0.339, -0.0001753, 0.5, -0.04331, 0.5, -0.1532, 0.3163, 0.3847, 0.126, 0.4946, 0.06808, 0.2787, 0.2879, 0.2787, 0.716, 1.217, 0.7274, 1.344, 0.5, 1.344, 0.5, 1.217, 0.5, 1.344, 0.5, 1.471, 0.284, 1.471, 0.2726, 1.344, 0.06808, 0.2787, 0.178, 0.2787, 0.2211, 0.1177, 0.1259, 0.06272, 0.178, 0.2787, 0.2879, 0.2787, 0.3163, 0.1726, 0.2211, 0.1177, 0.2879, 0.2787, 0.06808, 0.2787, 0.1259, 0.06272, 0.3163, 0.1726, 0.5, 1.217, 0.5, 1.344, 0.2726, 1.344, 0.284, 1.217, 0.284, 0.6527, 0.339, 0.5575, 0.2211, 0.4397, 0.126, 0.4946, 0.2726, 1.344, 0.284, 1.471, 0.1259, 1.471, 0.1061, 1.344, 0.2211, 0.1177, 0.3163, 0.1726, 0.394, 0.09502, 0.339, -0.0001753, 0.3163, 0.1726, 0.1259, 0.06272, 0.284, -0.09537, 0.394, 0.09502, 0.2726, 1.344, 0.284, 1.471, 0.5, 1.471, 0.5, 1.344, 0.394, 0.09502, 0.284, -0.09537, 0.5, -0.1532, 0.5, 0.06661, 0.1259, 1.217, 0.1061, 1.344, 0.2726, 1.344, 0.284, 1.217, 0.8741, 0.4946, 0.7789, 0.4397, 0.661, 0.5575, 0.716, 0.6527, 0.339, -0.0001753, 0.394, 0.09502, 0.5, 0.06661, 0.5, -0.04331, 0.284, 1.217, 0.2726, 1.344, 0.5, 1.344, 0.5, 1.217, 0.9319, 0.2787, 0.822, 0.2787, 0.7789, 0.4397, 0.8741, 0.4946, 0.8741, 0.06272, 0.9319, 0.2787, 0.822, 0.2787, 0.7789, 0.1177, 0.716, -0.09537, 0.8741, 0.06272, 0.7789, 0.1177, 0.661, -0.0001753, 0.5, -0.1532, 0.716, -0.09537, 0.661, -0.0001753, 0.5, -0.04331, 0.284, -0.09537, 0.5, -0.1532, 0.5, -0.04331, 0.339, -0.0001753, 0.1259, 0.06272, 0.284, -0.09537, 0.339, -0.0001753, 0.2211, 0.1177, 0.06808, 0.2787, 0.1259, 0.06272, 0.2211, 0.1177, 0.178, 0.2787, 0.126, 0.4946, 0.06808, 0.2787, 0.178, 0.2787, 0.2211, 0.4397, 0.284, 0.6527, 0.126, 0.4946, 0.2211, 0.4397, 0.339, 0.5575, 0.5, 0.7106, 0.284, 0.6527, 0.339, 0.5575, 0.5, 0.6007, 0.716, 0.6527, 0.5, 0.7106, 0.5, 0.6007, 0.661, 0.5575, 0.8741, 0.4946, 0.716, 0.6527, 0.661, 0.5575, 0.7789, 0.4397, 0.9319, 0.2787, 0.8741, 0.4946, 0.7789, 0.4397, 0.822, 0.2787, 0.5, 0.7106, 0.5, 0.6007, 0.339, 0.5575, 0.284, 0.6527, 0.716, 0.6527, 0.661, 0.5575, 0.5, 0.6007, 0.5, 0.7106, 0.126, 0.4946, 0.2211, 0.4397, 0.178, 0.2787, 0.06808, 0.2787, 0.1259, 0.06272, 0.2211, 0.1177, 0.339, -0.0001753, 0.284, -0.09537, 0.5, -0.1532, 0.5, -0.04331, 0.661, -0.0001753, 0.716, -0.09537, 0.8741, 0.06272, 0.7789, 0.1177, 0.822, 0.2787, 0.9319, 0.2787, 0.6837, 0.1726, 0.8741, 0.06272, 0.9319, 0.2787, 0.7121, 0.2787, 0.2726, 1.344, 0.284, 1.471, 0.5, 1.471, 0.5, 1.344, 0.606, 0.09502, 0.716, -0.09537, 0.8741, 0.06272, 0.6837, 0.1726, 0.7274, 1.344, 0.716, 1.471, 0.8741, 1.471, 0.8939, 1.344, 0.5, 0.06661, 0.5, -0.1532, 0.716, -0.09537, 0.606, 0.09502, 0.5, 1.344, 0.5, 1.471, 0.716, 1.471, 0.7274, 1.344, 0.5, 1.0, 0.4558, 1.0, 0.4571, 0.961, 0.5, 0.961, 0.553, 0.5917, 0.5, 0.6059, 0.5, 0.5885, 0.5442, 0.5766, 0.553, 0.4083, 0.5917, 0.447, 0.5766, 0.4558, 0.5442, 0.4234, 0.4083, 0.447, 0.447, 0.4083, 0.4558, 0.4234, 0.4234, 0.4558, 0.447, 0.5917, 0.4083, 0.553, 0.4234, 0.5442, 0.4558, 0.5766, 0.5, 0.6059, 0.447, 0.5917, 0.4558, 0.5766, 0.5, 0.5885, 0.6059, 0.5, 0.5917, 0.553, 0.5766, 0.5442, 0.5885, 0.5, 0.447, 0.4083, 0.5, 0.3941, 0.5, 0.4115, 0.4558, 0.4234, 0.4083, 0.553, 0.3941, 0.5, 0.4115, 0.5, 0.4234, 0.5442, 0.5917, 0.447, 0.6059, 0.5, 0.5885, 0.5, 0.5766, 0.4558, 0.5917, 0.553, 0.553, 0.5917, 0.5442, 0.5766, 0.5766, 0.5442, 0.5, 0.3941, 0.553, 0.4083, 0.5442, 0.4234, 0.5, 0.4115, 0.5, 0.4143, 0.5429, 0.4258, 0.5368, 0.4363, 0.5, 0.4264, 0.5442, 1.0, 0.5, 1.0, 0.5, 0.961, 0.5429, 0.961, 0.5442, 1.0, 0.5766, 1.0, 0.5742, 0.961, 0.5429, 0.961, 0.4234, 1.0, 0.4558, 1.0, 0.4571, 0.961, 0.4258, 0.961, 0.4558, 1.0, 0.4234, 1.0, 0.4258, 0.961, 0.4571, 0.961, 0.5, 1.0, 0.4558, 1.0, 0.4571, 0.961, 0.5, 0.961, 0.5, 1.0, 0.5442, 1.0, 0.5429, 0.961, 0.5, 0.961, 0.4558, 1.0, 0.5, 1.0, 0.5, 0.961, 0.4571, 0.961, 0.5442, 1.0, 0.5, 1.0, 0.5, 0.961, 0.5429, 0.961, 0.4558, 1.0, 0.5, 1.0, 0.5, 0.961, 0.4571, 0.961, 0.5766, 1.0, 0.5442, 1.0, 0.5429, 0.961, 0.5742, 0.961, 0.5, 1.0, 0.5442, 1.0, 0.5429, 0.961, 0.5, 0.961, 0.5637, 0.5368, 0.5368, 0.5637, 0.5241, 0.5417, 0.5417, 0.5241, 0.4143, 0.5, 0.4258, 0.4571, 0.4363, 0.4632, 0.4264, 0.5, 0.5429, 0.5742, 0.5, 0.5857, 0.5, 0.5736, 0.5368, 0.5637, 0.5429, 0.4258, 0.5742, 0.4571, 0.5637, 0.4632, 0.5368, 0.4363, 0.4258, 0.4571, 0.4571, 0.4258, 0.4632, 0.4363, 0.4363, 0.4632, 0.4571, 0.5742, 0.4258, 0.5429, 0.4363, 0.5368, 0.4632, 0.5637, 0.5, 0.5857, 0.4571, 0.5742, 0.4632, 0.5637, 0.5, 0.5736, 0.5857, 0.5, 0.5742, 0.5429, 0.5637, 0.5368, 0.5736, 0.5, 0.4571, 0.4258, 0.5, 0.4143, 0.5, 0.4264, 0.4632, 0.4363, 0.4258, 0.5429, 0.4143, 0.5, 0.4264, 0.5, 0.4363, 0.5368, 0.5742, 0.4571, 0.5857, 0.5, 0.5736, 0.5, 0.5637, 0.4632, 0.5742, 0.5429, 0.5429, 0.5742, 0.5368, 0.5637, 0.5637, 0.5368, 0.5482, 0.5, 0.5417, 0.5241, 0.5241, 0.5417, 0.5, 0.5482, 0.4759, 0.5417, 0.4583, 0.5241, 0.4518, 0.5, 0.4583, 0.4759, 0.4759, 0.4583, 0.5, 0.4518, 0.5241, 0.4583, 0.5417, 0.4759, 0.5, 0.961, 0.5368, 0.961, 0.5241, 0.9936, 0.5, 0.9936, 0.5, 0.961, 0.4632, 0.961, 0.4759, 0.9936, 0.5, 0.9936, 0.5368, 0.961, 0.5, 0.961, 0.5, 0.9936, 0.5241, 0.9936, 0.5368, 0.4363, 0.5637, 0.4632, 0.5417, 0.4759, 0.5241, 0.4583, 0.4363, 0.4632, 0.4632, 0.4363, 0.4759, 0.4583, 0.4583, 0.4759, 0.4632, 0.5637, 0.4363, 0.5368, 0.4583, 0.5241, 0.4759, 0.5417, 0.5, 0.961, 0.4632, 0.961, 0.4759, 0.9936, 0.5, 0.9936, 0.5, 0.961, 0.5368, 0.961, 0.5241, 0.9936, 0.5, 0.9936, 0.4632, 0.961, 0.5, 0.961, 0.5, 0.9936, 0.4759, 0.9936, 0.5368, 0.961, 0.5, 0.961, 0.5, 0.9936, 0.5241, 0.9936, 0.4632, 0.961, 0.5, 0.961, 0.5, 0.9936, 0.4759, 0.9936, 0.5, -5.96e-08, 0.5, 0.03903, 0.4571, 0.03903, 0.4558, -1.788e-07, 0.553, 0.5917, 0.5442, 0.5766, 0.5, 0.5885, 0.5, 0.6059, 0.553, 0.4083, 0.5442, 0.4234, 0.5766, 0.4558, 0.5917, 0.447, 0.4083, 0.447, 0.4234, 0.4558, 0.4558, 0.4234, 0.447, 0.4083, 0.447, 0.5917, 0.4558, 0.5766, 0.4234, 0.5442, 0.4083, 0.553, 0.5, 0.6059, 0.5, 0.5885, 0.4558, 0.5766, 0.447, 0.5917, 0.6059, 0.5, 0.5885, 0.5, 0.5766, 0.5442, 0.5917, 0.553, 0.447, 0.4083, 0.4558, 0.4234, 0.5, 0.4115, 0.5, 0.3941, 0.4083, 0.553, 0.4234, 0.5442, 0.4115, 0.5, 0.3941, 0.5, 0.5917, 0.447, 0.5766, 0.4558, 0.5885, 0.5, 0.6059, 0.5, 0.5917, 0.553, 0.5766, 0.5442, 0.5442, 0.5766, 0.553, 0.5917, 0.5, 0.3941, 0.5, 0.4115, 0.5442, 0.4234, 0.553, 0.4083, 0.5, 0.4143, 0.5, 0.4264, 0.5368, 0.4363, 0.5429, 0.4258, 0.5442, -1.192e-07, 0.5429, 0.03903, 0.5, 0.03903, 0.5, -1.788e-07, 0.5442, -1.788e-07, 0.5429, 0.03903, 0.5742, 0.03903, 0.5766, -1.788e-07, 0.4234, -1.788e-07, 0.4258, 0.03903, 0.4571, 0.03903, 0.4558, -1.788e-07, 0.4558, -5.96e-08, 0.4571, 0.03903, 0.4258, 0.03903, 0.4234, -5.96e-08, 0.5, -1.788e-07, 0.5, 0.03903, 0.4571, 0.03903, 0.4558, -5.96e-08, 0.5, -1.788e-07, 0.5, 0.03903, 0.5429, 0.03903, 0.5442, -1.192e-07, 0.4558, -1.788e-07, 0.4571, 0.03903, 0.5, 0.03903, 0.5, -1.788e-07, 0.5442, -5.96e-08, 0.5429, 0.03903, 0.5, 0.03903, 0.5, -5.96e-08, 0.4558, -1.788e-07, 0.4571, 0.03903, 0.5, 0.03903, 0.5, -1.788e-07, 0.5766, -1.192e-07, 0.5742, 0.03903, 0.5429, 0.03903, 0.5442, -1.192e-07, 0.5, -1.788e-07, 0.5, 0.03903, 0.5429, 0.03903, 0.5442, -1.788e-07, 0.5637, 0.5368, 0.5417, 0.5241, 0.5241, 0.5417, 0.5368, 0.5637, 0.4143, 0.5, 0.4264, 0.5, 0.4363, 0.4632, 0.4258, 0.4571, 0.5429, 0.5742, 0.5368, 0.5637, 0.5, 0.5736, 0.5, 0.5857, 0.5429, 0.4258, 0.5368, 0.4363, 0.5637, 0.4632, 0.5742, 0.4571, 0.4258, 0.4571, 0.4363, 0.4632, 0.4632, 0.4363, 0.4571, 0.4258, 0.4571, 0.5742, 0.4632, 0.5637, 0.4363, 0.5368, 0.4258, 0.5429, 0.5, 0.5857, 0.5, 0.5736, 0.4632, 0.5637, 0.4571, 0.5742, 0.5857, 0.5, 0.5736, 0.5, 0.5637, 0.5368, 0.5742, 0.5429, 0.4571, 0.4258, 0.4632, 0.4363, 0.5, 0.4264, 0.5, 0.4143, 0.4258, 0.5429, 0.4363, 0.5368, 0.4264, 0.5, 0.4143, 0.5, 0.5742, 0.4571, 0.5637, 0.4632, 0.5736, 0.5, 0.5857, 0.5, 0.5742, 0.5429, 0.5637, 0.5368, 0.5368, 0.5637, 0.5429, 0.5742, 0.5482, 0.5, 0.5417, 0.4759, 0.5241, 0.4583, 0.5, 0.4518, 0.4759, 0.4583, 0.4583, 0.4759, 0.4518, 0.5, 0.4583, 0.5241, 0.4759, 0.5417, 0.5, 0.5482, 0.5241, 0.5417, 0.5417, 0.5241, 0.5, 0.03903, 0.5, 0.006373, 0.5241, 0.006373, 0.5368, 0.03903, 0.5, 0.03903, 0.5, 0.006373, 0.4759, 0.006373, 0.4632, 0.03903, 0.5368, 0.03903, 0.5241, 0.006373, 0.5, 0.006373, 0.5, 0.03903, 0.5368, 0.4363, 0.5241, 0.4583, 0.5417, 0.4759, 0.5637, 0.4632, 0.4363, 0.4632, 0.4583, 0.4759, 0.4759, 0.4583, 0.4632, 0.4363, 0.4632, 0.5637, 0.4759, 0.5417, 0.4583, 0.5241, 0.4363, 0.5368, 0.5, 0.03903, 0.5, 0.006373, 0.4759, 0.006373, 0.4632, 0.03903, 0.5, 0.03903, 0.5, 0.006373, 0.5241, 0.006373, 0.5368, 0.03903, 0.4632, 0.03903, 0.4759, 0.006373, 0.5, 0.006373, 0.5, 0.03903, 0.5368, 0.03903, 0.5241, 0.006373, 0.5, 0.006373, 0.5, 0.03903, 0.4632, 0.03903, 0.4759, 0.006373, 0.5, 0.006373, 0.5, 0.03903])
me_cylinder_002.materials.append(mat_metal)
me_cylinder_002.materials.append(mat_wheel)
me_cylinder_002.use_remesh_fix_poles = True
me_cylinder_002.use_remesh_preserve_attributes = False
me_cylinder_002.update()

# ---- objects
ob_cylinder_002 = bpy.data.objects.new('Cylinder.002', me_cylinder_002)

# ---- transforms, parenting, visibility, modifiers, constraints
ob_cylinder_002.location = (0.0, 0.0, 0.792)
ob_cylinder_002.rotation_euler = (-1.344e-07, 1.571, 0.0)
ob_cylinder_002.scale = (0.01282, 0.01282, 0.01282)
_m = ob_cylinder_002.modifiers.new('WeightedNormal', 'WEIGHTED_NORMAL')
_m.weight = 39

# ---- collection membership
col_collection.objects.link(ob_cylinder_002)

# ---- scene / render settings (as saved in the file)
scene.frame_start = 1; scene.frame_end = 250; scene.frame_set(1)
scene.render.engine = 'BLENDER_EEVEE_NEXT'
scene.cycles.use_denoising = False
scene.cycles.samples = 128
scene.cycles.sampling_pattern = 'TABULATED_SOBOL'
scene.cycles.use_adaptive_sampling = False
scene.cycles.use_light_tree = False
scene.view_settings.view_transform = 'Filmic'
bpy.context.view_layer.update()

# ---- added for rendering (the .blend has no active camera and no usable light): camera, sun
cam_auto = bpy.data.cameras.new('AutoCamera')
cam_auto.lens = 50.0
cam_auto.sensor_width = 36.0
cam_auto.clip_end = 1000.0
ob_auto_camera = bpy.data.objects.new('AutoCamera', cam_auto)
scene.collection.objects.link(ob_auto_camera)
ob_auto_camera.location = (1.22324, -1.52604, 1.55451)
ob_auto_camera.rotation_euler = (1.09748, -7.21219e-08, 0.694738)
scene.camera = ob_auto_camera
light_auto_sun = bpy.data.lights.new('AutoSun', 'SUN')
light_auto_sun.energy = 3.0
light_auto_sun.angle = 0.0523599
ob_auto_sun = bpy.data.objects.new('AutoSun', light_auto_sun)
scene.collection.objects.link(ob_auto_sun)
ob_auto_sun.rotation_euler = (0.872665, 0.174533, 0.523599)
bpy.context.view_layer.update()
